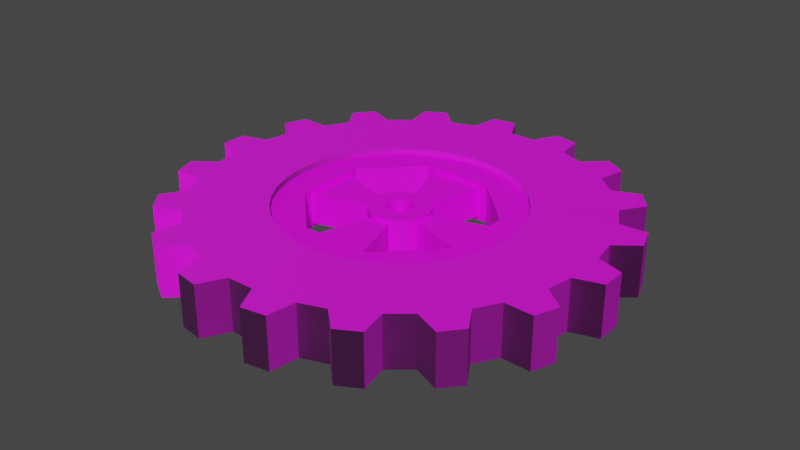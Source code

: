 # Source: newGear2.blend  (saved by Blender 2.80.75; exported with 4.5.12 LTS)
import bpy
from mathutils import Matrix  # noqa: F401  (used for matrix-valued properties, if any)

bpy.ops.wm.read_factory_settings(use_empty=True)
scene = bpy.context.scene
scene.name = 'Scene'

# ---- collections
col_collection = bpy.data.collections.new('Collection'); scene.collection.children.link(col_collection)

# ---- images (referenced by path relative to the original .blend; pixels are not part of the script)
import os
ASSET_DIR = os.environ.get("B2B_ASSET_DIR", "")  # directory of the original .blend (textures are referenced by path, not embedded)
HERE = os.path.dirname(os.path.abspath(__file__))  # packed textures are extracted next to this script under _unpacked/

def load_image(name, relpath, width, height, colorspace="sRGB"):
    """Load a texture the original file referenced (path relative to the .blend, or extracted next to this script)."""
    p = next((c for c in (os.path.join(HERE, relpath), os.path.join(ASSET_DIR, relpath)) if relpath and os.path.exists(c)), "")
    if p:
        img = bpy.data.images.load(p, check_existing=True)
        img.name = name
    else:  # same state as the original file: an image datablock whose file is absent (Cycles renders it pink)
        img = bpy.data.images.new(name, width, height)
        img.source = "FILE"
        img.filepath = "//" + (relpath or name)
    img.colorspace_settings.name = colorspace
    return img
img_outergear_2_png = load_image('OuterGear 2.png', 'OuterGear 2.png', 1024, 1024, 'sRGB')
img_normalmap = load_image('NormalMap', 'OuterGearNormalMap.png', 1024, 1024, 'sRGB')
img_innergear_png = load_image('InnerGear.png', 'InnerGear.png', 1024, 1024, 'sRGB')

# ---- materials (node trees are filled in below, after node groups)
mat_outergear = bpy.data.materials.new('outerGear')
mat_outergear.diffuse_color = (0.2529, 0.2529, 0.2529, 1.0)
mat_innergear = bpy.data.materials.new('InnerGear')

# ---- material node trees
mat_outergear.use_nodes = True; mat_outergear.node_tree.nodes.clear()
_N = mat_outergear.node_tree.nodes; _L = mat_outergear.node_tree.links
n0 = _N.new('ShaderNodeOutputMaterial'); n0.name = 'Material Output'; n0.location = (300, 300)
n1 = _N.new('ShaderNodeBsdfPrincipled'); n1.name = 'Principled BSDF'; n1.location = (10, 300)
n1.distribution = 'GGX'
n1.subsurface_method = 'BURLEY'
n1.inputs[2].default_value = 1.0
n1.inputs[3].default_value = 1.45
n1.inputs[27].default_value = (0.0, 0.0, 0.0, 1.0)
n1.inputs[28].default_value = 1.0
n2 = _N.new('ShaderNodeTexImage'); n2.name = 'Image Texture'; n2.location = (-280, 260)
n2.image = img_outergear_2_png
n3 = _N.new('ShaderNodeTexImage'); n3.name = 'Image Texture.001'; n3.location = (-626, 237)
n3.image = img_normalmap
n4 = _N.new('ShaderNodeNormalMap'); n4.name = 'Normal Map'; n4.location = (-180, -500)
n4.inputs[0].default_value = 1.2
n5 = _N.new('ShaderNodeTexImage'); n5.name = 'Image Texture.002'; n5.location = (-470, -580)
n5.image = img_normalmap
_L.new(n1.outputs[0], n0.inputs[0])
_L.new(n2.outputs[0], n1.inputs[0])
_L.new(n4.outputs[0], n1.inputs[5])
_L.new(n5.outputs[0], n4.inputs[1])
n0.is_active_output = True
mat_innergear.use_nodes = True; mat_innergear.node_tree.nodes.clear()
_N = mat_innergear.node_tree.nodes; _L = mat_innergear.node_tree.links
n0 = _N.new('ShaderNodeOutputMaterial'); n0.name = 'Material Output'; n0.location = (300, 300)
n1 = _N.new('ShaderNodeBsdfPrincipled'); n1.name = 'Principled BSDF'; n1.location = (10, 300)
n1.distribution = 'GGX'
n1.subsurface_method = 'BURLEY'
n1.inputs[3].default_value = 1.45
n1.inputs[27].default_value = (0.0, 0.0, 0.0, 1.0)
n1.inputs[28].default_value = 1.0
n2 = _N.new('ShaderNodeTexImage'); n2.name = 'Image Texture'; n2.location = (-280, 260)
n2.image = img_innergear_png
_L.new(n1.outputs[0], n0.inputs[0])
_L.new(n2.outputs[0], n1.inputs[0])
n0.is_active_output = True

# ---- world
world_world = bpy.data.worlds.new('World'); scene.world = world_world
world_world.use_nodes = True; world_world.node_tree.nodes.clear()
_N = world_world.node_tree.nodes; _L = world_world.node_tree.links
n0 = _N.new('ShaderNodeOutputWorld'); n0.name = 'World Output'; n0.location = (300, 300)
n1 = _N.new('ShaderNodeBackground'); n1.name = 'Background'; n1.location = (10, 300)
n1.inputs[0].default_value = (0.05088, 0.05088, 0.05088, 1.0)
_L.new(n1.outputs[0], n0.inputs[0])
n0.is_active_output = True
world_world.color = (0.05088, 0.05088, 0.05088)
world_world.use_sun_shadow = False
world_world.sun_shadow_jitter_overblur = 0.0

# ---- meshes
me_circle = bpy.data.meshes.new('Circle')
me_circle.from_pydata([(0.06178, 0.6774, 0.1459), (-0.0568, 0.6779, 0.1459), (-0.1736, 0.6577, 0.1459), (-0.2852, 0.6176, 0.1459), (-0.3881, 0.5587, 0.1459), (-0.4792, 0.4828, 0.1459), (-0.5558, 0.3922, 0.1459), (-0.6155, 0.2898, 0.1459), (-0.6564, 0.1785, 0.1459), (-0.6774, 0.06178, 0.1459), (-0.6779, -0.0568, 0.1459), (-0.6577, -0.1736, 0.1459), (-0.6176, -0.2852, 0.1459), (-0.5587, -0.3881, 0.1459), (-0.4828, -0.4792, 0.1459), (-0.3922, -0.5558, 0.1459), (-0.2898, -0.6155, 0.1459), (-0.1785, -0.6564, 0.1459), (-0.06178, -0.6774, 0.1459), (0.0568, -0.6779, 0.1459), (0.1736, -0.6577, 0.1459), (0.2852, -0.6176, 0.1459), (0.3881, -0.5587, 0.1459), (0.4792, -0.4828, 0.1459), (0.5558, -0.3922, 0.1459), (0.6155, -0.2898, 0.1459), (0.6564, -0.1785, 0.1459), (0.6774, -0.06178, 0.1459), (0.6779, 0.0568, 0.1459), (0.6577, 0.1736, 0.1459), (0.6176, 0.2852, 0.1459), (0.5587, 0.3881, 0.1459), (0.4828, 0.4792, 0.1459), (0.3922, 0.5558, 0.1459), (0.2898, 0.6155, 0.1459), (0.1785, 0.6564, 0.1459), (0.08059, 1.127, 0.1459), (-0.07232, 1.127, 0.1459), (-0.3097, 1.086, 0.1459), (-0.4535, 1.035, 0.1459), (-0.6626, 0.915, 0.1459), (-0.78, 0.8171, 0.1459), (-0.9355, 0.6332, 0.1459), (-1.012, 0.5011, 0.1459), (-1.096, 0.275, 0.1459), (-1.123, 0.1245, 0.1459), (-1.124, -0.1163, 0.1459), (-1.098, -0.267, 0.1459), (-1.016, -0.4936, 0.1459), (-0.9402, -0.6263, 0.1459), (-0.786, -0.8114, 0.1459), (-0.6693, -0.9101, 0.1459), (-0.4611, -1.031, 0.1459), (-0.3176, -1.084, 0.1459), (-0.08059, -1.127, 0.1459), (0.07231, -1.127, 0.1459), (0.3097, -1.086, 0.1459), (0.4535, -1.035, 0.1459), (0.6626, -0.915, 0.1459), (0.78, -0.8171, 0.1459), (0.9355, -0.6332, 0.1459), (1.012, -0.5011, 0.1459), (1.096, -0.275, 0.1459), (1.123, -0.1245, 0.1459), (1.124, 0.1163, 0.1459), (1.098, 0.267, 0.1459), (1.016, 0.4936, 0.1459), (0.9402, 0.6263, 0.1459), (0.786, 0.8114, 0.1459), (0.6693, 0.9101, 0.1459), (0.4611, 1.031, 0.1459), (0.3176, 1.084, 0.1459), (0.1571, 1.271, 0.1459), (-0.1477, 1.272, 0.1459), (-0.2871, 1.248, 0.1459), (-0.5739, 1.145, 0.1459), (-0.6966, 1.075, 0.1459), (-0.9309, 0.8795, 0.1459), (-1.022, 0.7715, 0.1459), (-1.176, 0.5081, 0.1459), (-1.224, 0.3754, 0.1459), (-1.278, 0.0754, 0.1459), (-1.279, -0.066, 0.1459), (-1.227, -0.3664, 0.1459), (-1.179, -0.4994, 0.1459), (-1.028, -0.764, 0.1459), (-0.9373, -0.8727, 0.1459), (-0.7045, -1.069, 0.1459), (-0.5823, -1.141, 0.1459), (-0.2962, -1.246, 0.1459), (-0.1571, -1.271, 0.1459), (0.1477, -1.272, 0.1459), (0.2871, -1.248, 0.1459), (0.5739, -1.145, 0.1459), (0.6966, -1.075, 0.1459), (0.9309, -0.8795, 0.1459), (1.022, -0.7715, 0.1459), (1.176, -0.5081, 0.1459), (1.224, -0.3754, 0.1459), (1.278, -0.0754, 0.1459), (1.279, 0.066, 0.1459), (1.227, 0.3664, 0.1459), (1.179, 0.4994, 0.1459), (1.028, 0.764, 0.1459), (0.9373, 0.8727, 0.1459), (0.7045, 1.069, 0.1459), (0.5823, 1.141, 0.1459), (0.2962, 1.246, 0.1459), (0.06178, 0.6774, -0.1459), (-0.0568, 0.6779, -0.1459), (-0.1736, 0.6577, -0.1459), (-0.2852, 0.6176, -0.1459), (-0.3881, 0.5587, -0.1459), (-0.4792, 0.4828, -0.1459), (-0.5558, 0.3922, -0.1459), (-0.6155, 0.2898, -0.1459), (-0.6564, 0.1785, -0.1459), (-0.6774, 0.06178, -0.1459), (-0.6779, -0.0568, -0.1459), (-0.6577, -0.1736, -0.1459), (-0.6176, -0.2852, -0.1459), (-0.5587, -0.3881, -0.1459), (-0.4828, -0.4792, -0.1459), (-0.3922, -0.5558, -0.1459), (-0.2898, -0.6155, -0.1459), (-0.1785, -0.6564, -0.1459), (-0.06178, -0.6774, -0.1459), (0.0568, -0.6779, -0.1459), (0.1736, -0.6577, -0.1459), (0.2852, -0.6176, -0.1459), (0.3881, -0.5587, -0.1459), (0.4792, -0.4828, -0.1459), (0.5558, -0.3922, -0.1459), (0.6155, -0.2898, -0.1459), (0.6564, -0.1785, -0.1459), (0.6774, -0.06178, -0.1459), (0.6779, 0.0568, -0.1459), (0.6577, 0.1736, -0.1459), (0.6176, 0.2852, -0.1459), (0.5587, 0.3881, -0.1459), (0.4828, 0.4792, -0.1459), (0.3922, 0.5558, -0.1459), (0.2898, 0.6155, -0.1459), (0.1785, 0.6564, -0.1459), (0.08059, 1.127, -0.1459), (-0.07232, 1.127, -0.1459), (-0.3097, 1.086, -0.1459), (-0.4535, 1.035, -0.1459), (-0.6626, 0.915, -0.1459), (-0.78, 0.8171, -0.1459), (-0.9355, 0.6332, -0.1459), (-1.012, 0.5011, -0.1459), (-1.096, 0.275, -0.1459), (-1.123, 0.1245, -0.1459), (-1.124, -0.1163, -0.1459), (-1.098, -0.267, -0.1459), (-1.016, -0.4936, -0.1459), (-0.9402, -0.6263, -0.1459), (-0.786, -0.8114, -0.1459), (-0.6693, -0.9101, -0.1459), (-0.4611, -1.031, -0.1459), (-0.3176, -1.084, -0.1459), (-0.08059, -1.127, -0.1459), (0.07231, -1.127, -0.1459), (0.3097, -1.086, -0.1459), (0.4535, -1.035, -0.1459), (0.6626, -0.915, -0.1459), (0.78, -0.8171, -0.1459), (0.9355, -0.6332, -0.1459), (1.012, -0.5011, -0.1459), (1.096, -0.275, -0.1459), (1.123, -0.1245, -0.1459), (1.124, 0.1163, -0.1459), (1.098, 0.267, -0.1459), (1.016, 0.4936, -0.1459), (0.9402, 0.6263, -0.1459), (0.786, 0.8114, -0.1459), (0.6693, 0.9101, -0.1459), (0.4611, 1.031, -0.1459), (0.3176, 1.084, -0.1459), (0.1571, 1.271, -0.1459), (-0.1477, 1.272, -0.1459), (-0.2871, 1.248, -0.1459), (-0.5739, 1.145, -0.1459), (-0.6966, 1.075, -0.1459), (-0.9309, 0.8795, -0.1459), (-1.022, 0.7715, -0.1459), (-1.176, 0.5081, -0.1459), (-1.224, 0.3754, -0.1459), (-1.278, 0.0754, -0.1459), (-1.279, -0.066, -0.1459), (-1.227, -0.3664, -0.1459), (-1.179, -0.4994, -0.1459), (-1.028, -0.764, -0.1459), (-0.9373, -0.8727, -0.1459), (-0.7045, -1.069, -0.1459), (-0.5823, -1.141, -0.1459), (-0.2962, -1.246, -0.1459), (-0.1571, -1.271, -0.1459), (0.1477, -1.272, -0.1459), (0.2871, -1.248, -0.1459), (0.5739, -1.145, -0.1459), (0.6966, -1.075, -0.1459), (0.9309, -0.8795, -0.1459), (1.022, -0.7715, -0.1459), (1.176, -0.5081, -0.1459), (1.224, -0.3754, -0.1459), (1.278, -0.0754, -0.1459), (1.279, 0.066, -0.1459), (1.227, 0.3664, -0.1459), (1.179, 0.4994, -0.1459), (1.028, 0.764, -0.1459), (0.9373, 0.8727, -0.1459), (0.7045, 1.069, -0.1459), (0.5823, 1.141, -0.1459), (0.2962, 1.246, -0.1459)], [], [(25, 24, 60, 61), (12, 11, 47, 48), (26, 25, 61, 62), (13, 12, 48, 49), (27, 26, 62, 63), (14, 13, 49, 50), (1, 0, 36, 37), (28, 27, 63, 64), (15, 14, 50, 51), (2, 1, 37, 38), (29, 28, 64, 65), (16, 15, 51, 52), (3, 2, 38, 39), (30, 29, 65, 66), (17, 16, 52, 53), (4, 3, 39, 40), (31, 30, 66, 67), (18, 17, 53, 54), (5, 4, 40, 41), (32, 31, 67, 68), (19, 18, 54, 55), (6, 5, 41, 42), (33, 32, 68, 69), (20, 19, 55, 56), (7, 6, 42, 43), (34, 33, 69, 70), (21, 20, 56, 57), (8, 7, 43, 44), (35, 34, 70, 71), (22, 21, 57, 58), (9, 8, 44, 45), (0, 35, 71, 36), (23, 22, 58, 59), (10, 9, 45, 46), (24, 23, 59, 60), (11, 10, 46, 47), (48, 47, 83, 84), (56, 55, 91, 92), (64, 63, 99, 100), (42, 41, 77, 78), (36, 71, 107, 72), (50, 49, 85, 86), (58, 57, 93, 94), (66, 65, 101, 102), (44, 43, 79, 80), (52, 51, 87, 88), (60, 59, 95, 96), (38, 37, 73, 74), (68, 67, 103, 104), (46, 45, 81, 82), (54, 53, 89, 90), (62, 61, 97, 98), (40, 39, 75, 76), (70, 69, 105, 106), (133, 169, 168, 132), (120, 156, 155, 119), (134, 170, 169, 133), (121, 157, 156, 120), (135, 171, 170, 134), (122, 158, 157, 121), (109, 145, 144, 108), (136, 172, 171, 135), (123, 159, 158, 122), (110, 146, 145, 109), (137, 173, 172, 136), (124, 160, 159, 123), (111, 147, 146, 110), (138, 174, 173, 137), (125, 161, 160, 124), (112, 148, 147, 111), (139, 175, 174, 138), (126, 162, 161, 125), (113, 149, 148, 112), (140, 176, 175, 139), (127, 163, 162, 126), (114, 150, 149, 113), (141, 177, 176, 140), (128, 164, 163, 127), (115, 151, 150, 114), (142, 178, 177, 141), (129, 165, 164, 128), (116, 152, 151, 115), (143, 179, 178, 142), (130, 166, 165, 129), (117, 153, 152, 116), (108, 144, 179, 143), (131, 167, 166, 130), (118, 154, 153, 117), (132, 168, 167, 131), (119, 155, 154, 118), (156, 192, 191, 155), (164, 200, 199, 163), (172, 208, 207, 171), (150, 186, 185, 149), (144, 180, 215, 179), (158, 194, 193, 157), (166, 202, 201, 165), (174, 210, 209, 173), (152, 188, 187, 151), (160, 196, 195, 159), (168, 204, 203, 167), (146, 182, 181, 145), (176, 212, 211, 175), (154, 190, 189, 153), (162, 198, 197, 161), (170, 206, 205, 169), (148, 184, 183, 147), (178, 214, 213, 177), (0, 1, 109, 108), (1, 2, 110, 109), (2, 3, 111, 110), (3, 4, 112, 111), (4, 5, 113, 112), (5, 6, 114, 113), (6, 7, 115, 114), (7, 8, 116, 115), (8, 9, 117, 116), (9, 10, 118, 117), (10, 11, 119, 118), (11, 12, 120, 119), (12, 13, 121, 120), (13, 14, 122, 121), (14, 15, 123, 122), (15, 16, 124, 123), (16, 17, 125, 124), (17, 18, 126, 125), (18, 19, 127, 126), (19, 20, 128, 127), (20, 21, 129, 128), (21, 22, 130, 129), (22, 23, 131, 130), (23, 24, 132, 131), (24, 25, 133, 132), (25, 26, 134, 133), (26, 27, 135, 134), (27, 28, 136, 135), (28, 29, 137, 136), (29, 30, 138, 137), (30, 31, 139, 138), (31, 32, 140, 139), (32, 33, 141, 140), (33, 34, 142, 141), (34, 35, 143, 142), (35, 0, 108, 143), (37, 36, 144, 145), (39, 38, 146, 147), (41, 40, 148, 149), (43, 42, 150, 151), (45, 44, 152, 153), (47, 46, 154, 155), (49, 48, 156, 157), (51, 50, 158, 159), (53, 52, 160, 161), (55, 54, 162, 163), (57, 56, 164, 165), (59, 58, 166, 167), (61, 60, 168, 169), (63, 62, 170, 171), (65, 64, 172, 173), (67, 66, 174, 175), (69, 68, 176, 177), (71, 70, 178, 179), (74, 73, 181, 182), (76, 75, 183, 184), (78, 77, 185, 186), (80, 79, 187, 188), (82, 81, 189, 190), (84, 83, 191, 192), (86, 85, 193, 194), (88, 87, 195, 196), (90, 89, 197, 198), (92, 91, 199, 200), (94, 93, 201, 202), (96, 95, 203, 204), (98, 97, 205, 206), (100, 99, 207, 208), (102, 101, 209, 210), (104, 103, 211, 212), (106, 105, 213, 214), (72, 107, 215, 180), (48, 84, 192, 156), (83, 47, 155, 191), (56, 92, 200, 164), (91, 55, 163, 199), (64, 100, 208, 172), (99, 63, 171, 207), (42, 78, 186, 150), (77, 41, 149, 185), (36, 72, 180, 144), (107, 71, 179, 215), (50, 86, 194, 158), (85, 49, 157, 193), (58, 94, 202, 166), (93, 57, 165, 201), (66, 102, 210, 174), (101, 65, 173, 209), (44, 80, 188, 152), (79, 43, 151, 187), (52, 88, 196, 160), (87, 51, 159, 195), (60, 96, 204, 168), (95, 59, 167, 203), (38, 74, 182, 146), (73, 37, 145, 181), (68, 104, 212, 176), (103, 67, 175, 211), (46, 82, 190, 154), (81, 45, 153, 189), (54, 90, 198, 162), (89, 53, 161, 197), (62, 98, 206, 170), (97, 61, 169, 205), (40, 76, 184, 148), (75, 39, 147, 183), (70, 106, 214, 178), (105, 69, 177, 213)])
_uv = me_circle.uv_layers.new(name='UVMap')
_uv.uv.foreach_set('vector', [0.7402, 0.3032, 0.7533, 0.2875, 0.8145, 0.335, 0.7976, 0.3552, 0.6675, 0.1036, 0.6471, 0.1036, 0.6366, 0.02692, 0.6781, 0.02692, 0.7245, 0.3163, 0.7402, 0.3032, 0.7976, 0.3552, 0.7658, 0.3818, 0.6877, 0.1072, 0.6675, 0.1036, 0.6781, 0.02692, 0.704, 0.03149, 0.7068, 0.3265, 0.7245, 0.3163, 0.7658, 0.3818, 0.743, 0.395, 0.7068, 0.1142, 0.6877, 0.1072, 0.704, 0.03149, 0.743, 0.04567, 0.5442, 0.2507, 0.5512, 0.2699, 0.4795, 0.2991, 0.4704, 0.2744, 0.6877, 0.3335, 0.7068, 0.3265, 0.743, 0.395, 0.704, 0.4092, 0.7245, 0.1244, 0.7068, 0.1142, 0.743, 0.04567, 0.7658, 0.05884, 0.5406, 0.2306, 0.5442, 0.2507, 0.4704, 0.2744, 0.4632, 0.2335, 0.6675, 0.337, 0.6877, 0.3335, 0.704, 0.4092, 0.6781, 0.4138, 0.7402, 0.1375, 0.7245, 0.1244, 0.7658, 0.05884, 0.7976, 0.0855, 0.5406, 0.2101, 0.5406, 0.2306, 0.4632, 0.2335, 0.4632, 0.2072, 0.6471, 0.337, 0.6675, 0.337, 0.6781, 0.4138, 0.6366, 0.4138, 0.7533, 0.1532, 0.7402, 0.1375, 0.7976, 0.0855, 0.8145, 0.1057, 0.5442, 0.19, 0.5406, 0.2101, 0.4632, 0.2072, 0.4704, 0.1663, 0.6239, 0.3328, 0.6471, 0.337, 0.6366, 0.4138, 0.6052, 0.408, 0.7635, 0.1708, 0.7533, 0.1532, 0.8145, 0.1057, 0.8352, 0.1416, 0.5512, 0.1708, 0.5442, 0.19, 0.4704, 0.1663, 0.4795, 0.1416, 0.6078, 0.3265, 0.6239, 0.3328, 0.6052, 0.408, 0.5717, 0.395, 0.7705, 0.19, 0.7635, 0.1708, 0.8352, 0.1416, 0.8442, 0.1663, 0.5614, 0.1532, 0.5512, 0.1708, 0.4795, 0.1416, 0.5002, 0.1057, 0.5901, 0.3163, 0.6078, 0.3265, 0.5717, 0.395, 0.5489, 0.3818, 0.774, 0.2101, 0.7705, 0.19, 0.8442, 0.1663, 0.8514, 0.2072, 0.5745, 0.1375, 0.5614, 0.1532, 0.5002, 0.1057, 0.5171, 0.0855, 0.5745, 0.3032, 0.5901, 0.3163, 0.5489, 0.3818, 0.5171, 0.3552, 0.774, 0.2306, 0.774, 0.2101, 0.8514, 0.2072, 0.8514, 0.2335, 0.5901, 0.1244, 0.5745, 0.1375, 0.5171, 0.0855, 0.5489, 0.05884, 0.5614, 0.2875, 0.5745, 0.3032, 0.5171, 0.3552, 0.5002, 0.335, 0.7705, 0.2507, 0.774, 0.2306, 0.8514, 0.2335, 0.8442, 0.2744, 0.6078, 0.1142, 0.5901, 0.1244, 0.5489, 0.05884, 0.5717, 0.04567, 0.5512, 0.2699, 0.5614, 0.2875, 0.5002, 0.335, 0.4795, 0.2991, 0.7635, 0.2699, 0.7705, 0.2507, 0.8442, 0.2744, 0.8352, 0.2991, 0.627, 0.1072, 0.6078, 0.1142, 0.5717, 0.04567, 0.6107, 0.03149, 0.7533, 0.2875, 0.7635, 0.2699, 0.8352, 0.2991, 0.8145, 0.335, 0.6471, 0.1036, 0.627, 0.1072, 0.6107, 0.03149, 0.6366, 0.02692, 0.6781, 0.02692, 0.6366, 0.02692, 0.6452, 0.0001449, 0.6695, 0.0001448, 0.8514, 0.2072, 0.8442, 0.1663, 0.8721, 0.1701, 0.8763, 0.1941, 0.704, 0.4092, 0.743, 0.395, 0.7441, 0.4231, 0.7212, 0.4314, 0.5002, 0.1057, 0.4795, 0.1416, 0.4606, 0.1208, 0.4727, 0.0997, 0.4795, 0.2991, 0.5002, 0.335, 0.4727, 0.341, 0.4606, 0.3199, 0.743, 0.04567, 0.704, 0.03149, 0.7212, 0.00926, 0.7441, 0.01759, 0.8442, 0.2744, 0.8514, 0.2335, 0.8763, 0.2466, 0.8721, 0.2706, 0.6366, 0.4138, 0.6781, 0.4138, 0.6695, 0.4405, 0.6452, 0.4405, 0.5489, 0.05884, 0.5171, 0.0855, 0.5065, 0.05949, 0.5251, 0.04384, 0.7976, 0.0855, 0.7658, 0.05884, 0.7896, 0.04384, 0.8082, 0.05949, 0.8145, 0.335, 0.8352, 0.2991, 0.8541, 0.3199, 0.8419, 0.341, 0.4632, 0.2335, 0.4704, 0.2744, 0.4426, 0.2706, 0.4384, 0.2466, 0.5717, 0.395, 0.6052, 0.408, 0.5935, 0.4314, 0.5706, 0.4231, 0.6107, 0.03149, 0.5717, 0.04567, 0.5706, 0.01759, 0.5935, 0.00926, 0.8352, 0.1416, 0.8145, 0.1057, 0.8419, 0.0997, 0.8541, 0.1208, 0.7658, 0.3818, 0.7976, 0.3552, 0.8082, 0.3812, 0.7896, 0.3969, 0.4704, 0.1663, 0.4632, 0.2072, 0.4384, 0.1941, 0.4426, 0.1701, 0.5171, 0.3552, 0.5489, 0.3818, 0.5251, 0.3969, 0.5065, 0.3812, 0.3254, 0.171, 0.3971, 0.1419, 0.4061, 0.1666, 0.3323, 0.1902, 0.1886, 0.3334, 0.1721, 0.4091, 0.1332, 0.3949, 0.1694, 0.3264, 0.3152, 0.1533, 0.3764, 0.1059, 0.3971, 0.1419, 0.3254, 0.171, 0.2087, 0.337, 0.1981, 0.4137, 0.1721, 0.4091, 0.1886, 0.3334, 0.3021, 0.1376, 0.3595, 0.08572, 0.3764, 0.1059, 0.3152, 0.1533, 0.2291, 0.3371, 0.2395, 0.4138, 0.1981, 0.4137, 0.2087, 0.337, 0.1233, 0.153, 0.06215, 0.1054, 0.07911, 0.08528, 0.1364, 0.1374, 0.2865, 0.1245, 0.3278, 0.05901, 0.3595, 0.08572, 0.3021, 0.1376, 0.2493, 0.3335, 0.2655, 0.4093, 0.2395, 0.4138, 0.2291, 0.3371, 0.113, 0.1707, 0.04136, 0.1413, 0.06215, 0.1054, 0.1233, 0.153, 0.2688, 0.1143, 0.305, 0.04581, 0.3278, 0.05901, 0.2865, 0.1245, 0.2685, 0.3266, 0.3045, 0.3951, 0.2655, 0.4093, 0.2493, 0.3335, 0.106, 0.1898, 0.03231, 0.166, 0.04136, 0.1413, 0.113, 0.1707, 0.2496, 0.1072, 0.2661, 0.03156, 0.305, 0.04581, 0.2688, 0.1143, 0.2862, 0.3164, 0.3273, 0.382, 0.3045, 0.3951, 0.2685, 0.3266, 0.1024, 0.2099, 0.02504, 0.2069, 0.03231, 0.166, 0.106, 0.1898, 0.2295, 0.1037, 0.2402, 0.02695, 0.2661, 0.03156, 0.2496, 0.1072, 0.3018, 0.3033, 0.3591, 0.3554, 0.3273, 0.382, 0.2862, 0.3164, 0.1024, 0.2304, 0.025, 0.2332, 0.02504, 0.2069, 0.1024, 0.2099, 0.2091, 0.1036, 0.1987, 0.02688, 0.2402, 0.02695, 0.2295, 0.1037, 0.315, 0.2877, 0.3761, 0.3353, 0.3591, 0.3554, 0.3018, 0.3033, 0.1059, 0.2505, 0.03214, 0.2741, 0.025, 0.2332, 0.1024, 0.2304, 0.189, 0.1071, 0.1727, 0.03141, 0.1987, 0.02688, 0.2091, 0.1036, 0.3252, 0.27, 0.3969, 0.2994, 0.3761, 0.3353, 0.315, 0.2877, 0.1129, 0.2697, 0.04111, 0.2988, 0.03214, 0.2741, 0.1059, 0.2505, 0.1698, 0.1141, 0.1337, 0.04554, 0.1727, 0.03141, 0.189, 0.1071, 0.3322, 0.2508, 0.4059, 0.2746, 0.3969, 0.2994, 0.3252, 0.27, 0.123, 0.2874, 0.06179, 0.3348, 0.04111, 0.2988, 0.1129, 0.2697, 0.1521, 0.1243, 0.1109, 0.05867, 0.1337, 0.04554, 0.1698, 0.1141, 0.3358, 0.2307, 0.4132, 0.2338, 0.4059, 0.2746, 0.3322, 0.2508, 0.1361, 0.303, 0.07868, 0.355, 0.06179, 0.3348, 0.123, 0.2874, 0.1364, 0.1374, 0.07911, 0.08528, 0.1109, 0.05867, 0.1521, 0.1243, 0.3358, 0.2103, 0.4132, 0.2075, 0.4132, 0.2338, 0.3358, 0.2307, 0.1518, 0.3162, 0.1104, 0.3817, 0.07868, 0.355, 0.1361, 0.303, 0.3323, 0.1902, 0.4061, 0.1666, 0.4132, 0.2075, 0.3358, 0.2103, 0.1694, 0.3264, 0.1332, 0.3949, 0.1104, 0.3817, 0.1518, 0.3162, 0.1721, 0.4091, 0.1549, 0.4313, 0.132, 0.423, 0.1332, 0.3949, 0.3969, 0.2994, 0.4157, 0.3202, 0.4035, 0.3413, 0.3761, 0.3353, 0.3278, 0.05901, 0.3516, 0.04405, 0.3702, 0.05973, 0.3595, 0.08572, 0.03214, 0.2741, 0.004294, 0.2702, 0.0001036, 0.2462, 0.025, 0.2332, 0.07911, 0.08528, 0.0685, 0.05925, 0.08718, 0.04363, 0.1109, 0.05867, 0.2395, 0.4138, 0.2309, 0.4406, 0.2066, 0.4405, 0.1981, 0.4137, 0.4132, 0.2338, 0.438, 0.2469, 0.4338, 0.2709, 0.4059, 0.2746, 0.2661, 0.03156, 0.2833, 0.009362, 0.3062, 0.01773, 0.305, 0.04581, 0.06179, 0.3348, 0.03431, 0.3407, 0.02217, 0.3196, 0.04111, 0.2988, 0.3045, 0.3951, 0.3055, 0.4232, 0.2826, 0.4315, 0.2655, 0.4093, 0.4061, 0.1666, 0.4339, 0.1705, 0.4381, 0.1944, 0.4132, 0.2075, 0.04136, 0.1413, 0.02249, 0.1205, 0.03469, 0.09941, 0.06215, 0.1054, 0.1987, 0.02688, 0.2073, 0.0001258, 0.2316, 0.0001643, 0.2402, 0.02695, 0.1104, 0.3817, 0.08662, 0.3966, 0.06799, 0.381, 0.07868, 0.355, 0.3591, 0.3554, 0.3697, 0.3814, 0.351, 0.3971, 0.3273, 0.382, 0.3764, 0.1059, 0.4039, 0.09999, 0.4161, 0.1211, 0.3971, 0.1419, 0.02504, 0.2069, 0.0001867, 0.1937, 0.004453, 0.1698, 0.03231, 0.166, 0.1337, 0.04554, 0.1327, 0.01745, 0.1556, 0.009159, 0.1727, 0.03141, 0.9999, 0.02056, 0.9999, 0.04098, 0.959, 0.04098, 0.959, 0.02056, 0.9999, 0.04098, 0.9999, 0.0614, 0.959, 0.0614, 0.959, 0.04098, 0.9999, 0.0614, 0.9999, 0.08182, 0.959, 0.08182, 0.959, 0.0614, 0.9999, 0.08182, 0.9999, 0.1022, 0.959, 0.1022, 0.959, 0.08182, 0.9999, 0.1022, 0.9999, 0.1227, 0.959, 0.1227, 0.959, 0.1022, 0.9999, 0.1227, 0.9999, 0.1431, 0.959, 0.1431, 0.959, 0.1227, 0.9999, 0.1431, 0.9999, 0.1635, 0.959, 0.1635, 0.959, 0.1431, 0.9999, 0.1635, 0.9999, 0.1839, 0.959, 0.1839, 0.959, 0.1635, 0.9999, 0.1839, 0.9999, 0.2043, 0.959, 0.2043, 0.959, 0.1839, 0.9999, 0.2043, 0.9999, 0.2248, 0.959, 0.2248, 0.959, 0.2043, 0.9999, 0.2248, 0.9999, 0.2452, 0.959, 0.2452, 0.959, 0.2248, 0.9999, 0.2452, 0.9999, 0.2656, 0.959, 0.2656, 0.959, 0.2452, 0.9999, 0.2656, 0.9999, 0.286, 0.959, 0.286, 0.959, 0.2656, 0.9999, 0.286, 0.9999, 0.3064, 0.959, 0.3064, 0.959, 0.286, 0.9999, 0.3064, 0.9999, 0.3269, 0.959, 0.3269, 0.959, 0.3064, 0.9999, 0.3269, 0.9999, 0.3473, 0.959, 0.3473, 0.959, 0.3269, 0.9999, 0.3473, 0.9999, 0.3677, 0.959, 0.3677, 0.959, 0.3473, 0.9999, 0.3677, 0.9999, 0.3881, 0.959, 0.3881, 0.959, 0.3677, 0.9999, 0.3881, 0.9999, 0.4085, 0.959, 0.4085, 0.959, 0.3881, 0.9999, 0.4085, 0.9999, 0.429, 0.959, 0.429, 0.959, 0.4085, 0.9999, 0.429, 0.9999, 0.4494, 0.959, 0.4494, 0.959, 0.429, 0.9999, 0.4494, 0.9999, 0.4698, 0.959, 0.4698, 0.959, 0.4494, 0.9999, 0.4698, 0.9999, 0.4902, 0.959, 0.4902, 0.959, 0.4698, 0.9999, 0.4902, 0.9999, 0.5106, 0.959, 0.5106, 0.959, 0.4902, 0.9999, 0.5106, 0.9999, 0.5311, 0.959, 0.5311, 0.959, 0.5106, 0.9999, 0.5311, 0.9999, 0.5515, 0.959, 0.5515, 0.959, 0.5311, 0.9999, 0.5515, 0.9999, 0.5719, 0.959, 0.5719, 0.959, 0.5515, 0.9999, 0.5719, 0.9999, 0.5923, 0.959, 0.5923, 0.959, 0.5719, 0.9999, 0.5923, 0.9999, 0.6127, 0.959, 0.6127, 0.959, 0.5923, 0.9999, 0.6127, 0.9999, 0.6332, 0.959, 0.6332, 0.959, 0.6127, 0.9999, 0.6332, 0.9999, 0.6536, 0.959, 0.6536, 0.959, 0.6332, 0.9999, 0.6536, 0.9999, 0.674, 0.959, 0.674, 0.959, 0.6536, 0.9999, 0.674, 0.9999, 0.6944, 0.959, 0.6944, 0.959, 0.674, 0.9999, 0.6944, 0.9999, 0.7148, 0.959, 0.7148, 0.959, 0.6944, 0.9999, 0.7148, 0.9999, 0.7352, 0.959, 0.7352, 0.959, 0.7148, 0.9999, 0.0001448, 0.9999, 0.02056, 0.959, 0.02056, 0.959, 0.0001449, 0.9587, 0.8553, 0.9587, 0.8816, 0.9178, 0.8816, 0.9178, 0.8553, 0.9587, 0.7484, 0.9587, 0.7747, 0.9178, 0.7747, 0.9178, 0.7484, 0.9587, 0.6415, 0.9587, 0.6678, 0.9178, 0.6678, 0.9178, 0.6415, 0.9587, 0.5346, 0.9587, 0.561, 0.9178, 0.561, 0.9178, 0.5346, 0.9587, 0.4277, 0.9587, 0.4541, 0.9178, 0.4541, 0.9178, 0.4277, 0.9587, 0.3208, 0.9587, 0.3472, 0.9178, 0.3472, 0.9178, 0.3208, 0.9587, 0.2139, 0.9587, 0.2403, 0.9178, 0.2403, 0.9178, 0.2139, 0.9587, 0.107, 0.9587, 0.1334, 0.9178, 0.1334, 0.9178, 0.107, 0.9587, 0.0001448, 0.9587, 0.02648, 0.9178, 0.02648, 0.9178, 0.0001449, 0.8766, 0.107, 0.8766, 0.08071, 0.9175, 0.08071, 0.9175, 0.107, 0.8766, 0.2139, 0.8766, 0.1876, 0.9175, 0.1876, 0.9175, 0.2139, 0.8766, 0.3208, 0.8766, 0.2945, 0.9175, 0.2945, 0.9175, 0.3208, 0.8766, 0.4277, 0.8766, 0.4014, 0.9175, 0.4014, 0.9175, 0.4277, 0.8766, 0.5346, 0.8766, 0.5083, 0.9175, 0.5083, 0.9175, 0.5346, 0.8766, 0.6415, 0.8766, 0.6152, 0.9175, 0.6152, 0.9175, 0.6415, 0.8766, 0.7484, 0.8766, 0.7221, 0.9175, 0.7221, 0.9175, 0.7484, 0.8766, 0.8553, 0.8766, 0.829, 0.9175, 0.829, 0.9175, 0.8553, 0.8766, 0.9622, 0.8766, 0.9359, 0.9175, 0.9359, 0.9175, 0.9622, 0.9587, 0.8029, 0.9587, 0.8272, 0.9178, 0.8272, 0.9178, 0.8029, 0.9587, 0.696, 0.9587, 0.7203, 0.9178, 0.7203, 0.9178, 0.696, 0.9587, 0.5891, 0.9587, 0.6134, 0.9178, 0.6134, 0.9178, 0.5891, 0.9587, 0.4822, 0.9587, 0.5065, 0.9178, 0.5065, 0.9178, 0.4822, 0.9587, 0.3753, 0.9587, 0.3996, 0.9178, 0.3996, 0.9178, 0.3753, 0.9587, 0.2684, 0.9587, 0.2927, 0.9178, 0.2927, 0.9178, 0.2684, 0.9587, 0.1615, 0.9587, 0.1858, 0.9178, 0.1858, 0.9178, 0.1615, 0.9587, 0.05458, 0.9587, 0.07893, 0.9178, 0.07893, 0.9178, 0.05458, 0.8766, 0.0526, 0.8766, 0.02825, 0.9175, 0.02825, 0.9175, 0.0526, 0.8766, 0.1595, 0.8766, 0.1351, 0.9175, 0.1351, 0.9175, 0.1595, 0.8766, 0.2664, 0.8766, 0.242, 0.9175, 0.242, 0.9175, 0.2664, 0.8766, 0.3733, 0.8766, 0.3489, 0.9175, 0.3489, 0.9175, 0.3733, 0.8766, 0.4802, 0.8766, 0.4558, 0.9175, 0.4558, 0.9175, 0.4802, 0.8766, 0.5871, 0.8766, 0.5627, 0.9175, 0.5627, 0.9175, 0.5871, 0.8766, 0.694, 0.8766, 0.6696, 0.9175, 0.6696, 0.9175, 0.694, 0.8766, 0.8009, 0.8766, 0.7765, 0.9175, 0.7765, 0.9175, 0.8009, 0.8766, 0.9078, 0.8766, 0.8834, 0.9175, 0.8834, 0.9175, 0.9078, 0.9587, 0.9097, 0.9587, 0.9341, 0.9178, 0.9341, 0.9178, 0.9097, 0.9587, 0.2403, 0.9587, 0.2684, 0.9178, 0.2684, 0.9178, 0.2403, 0.9587, 0.2927, 0.9587, 0.3208, 0.9178, 0.3208, 0.9178, 0.2927, 0.8766, 0.1876, 0.8766, 0.1595, 0.9175, 0.1595, 0.9175, 0.1876, 0.8766, 0.1351, 0.8766, 0.107, 0.9175, 0.107, 0.9175, 0.1351, 0.8766, 0.6152, 0.8766, 0.5871, 0.9175, 0.5871, 0.9175, 0.6152, 0.8766, 0.5627, 0.8766, 0.5346, 0.9175, 0.5346, 0.9175, 0.5627, 0.9587, 0.561, 0.9587, 0.5891, 0.9178, 0.5891, 0.9178, 0.561, 0.9587, 0.6134, 0.9587, 0.6415, 0.9178, 0.6415, 0.9178, 0.6134, 0.9587, 0.8816, 0.9587, 0.9097, 0.9178, 0.9097, 0.9178, 0.8816, 0.9587, 0.9341, 0.9587, 0.9622, 0.9178, 0.9622, 0.9178, 0.9341, 0.9587, 0.1334, 0.9587, 0.1615, 0.9178, 0.1615, 0.9178, 0.1334, 0.9587, 0.1858, 0.9587, 0.2139, 0.9178, 0.2139, 0.9178, 0.1858, 0.8766, 0.2945, 0.8766, 0.2664, 0.9175, 0.2664, 0.9175, 0.2945, 0.8766, 0.242, 0.8766, 0.2139, 0.9175, 0.2139, 0.9175, 0.242, 0.8766, 0.7221, 0.8766, 0.694, 0.9175, 0.694, 0.9175, 0.7221, 0.8766, 0.6696, 0.8766, 0.6415, 0.9175, 0.6415, 0.9175, 0.6696, 0.9587, 0.4541, 0.9587, 0.4822, 0.9178, 0.4822, 0.9178, 0.4541, 0.9587, 0.5065, 0.9587, 0.5346, 0.9178, 0.5346, 0.9178, 0.5065, 0.9587, 0.02648, 0.9587, 0.05458, 0.9178, 0.05458, 0.9178, 0.02648, 0.9587, 0.07893, 0.9587, 0.107, 0.9178, 0.107, 0.9178, 0.07893, 0.8766, 0.4014, 0.8766, 0.3733, 0.9175, 0.3733, 0.9175, 0.4014, 0.8766, 0.3489, 0.8766, 0.3208, 0.9175, 0.3208, 0.9175, 0.3489, 0.9587, 0.7747, 0.9587, 0.8029, 0.9178, 0.8029, 0.9178, 0.7747, 0.9587, 0.8272, 0.9587, 0.8553, 0.9178, 0.8553, 0.9178, 0.8272, 0.8766, 0.829, 0.8766, 0.8009, 0.9175, 0.8009, 0.9175, 0.829, 0.8766, 0.7765, 0.8766, 0.7484, 0.9175, 0.7484, 0.9175, 0.7765, 0.9587, 0.3472, 0.9587, 0.3753, 0.9178, 0.3753, 0.9178, 0.3472, 0.9587, 0.3996, 0.9587, 0.4277, 0.9178, 0.4277, 0.9178, 0.3996, 0.8766, 0.08071, 0.8766, 0.0526, 0.9175, 0.0526, 0.9175, 0.08071, 0.8766, 0.02825, 0.8766, 0.0001448, 0.9175, 0.0001448, 0.9175, 0.02825, 0.8766, 0.5083, 0.8766, 0.4802, 0.9175, 0.4802, 0.9175, 0.5083, 0.8766, 0.4558, 0.8766, 0.4277, 0.9175, 0.4277, 0.9175, 0.4558, 0.9587, 0.6678, 0.9587, 0.696, 0.9178, 0.696, 0.9178, 0.6678, 0.9587, 0.7203, 0.9587, 0.7484, 0.9178, 0.7484, 0.9178, 0.7203, 0.8766, 0.9359, 0.8766, 0.9078, 0.9175, 0.9078, 0.9175, 0.9359, 0.8766, 0.8834, 0.8766, 0.8553, 0.9175, 0.8553, 0.9175, 0.8834])
me_circle.materials.append(mat_outergear)
me_circle.use_remesh_preserve_volume = False
me_circle.use_remesh_preserve_attributes = False
me_circle.use_mirror_vertex_groups = False
me_circle.update()
me_circle_002 = bpy.data.meshes.new('Circle.002')
me_circle_002.from_pydata([(0.07888, 0.4932, -0.08733), (2.897e-07, 0.4932, -0.08733), (-0.07888, 0.4932, -0.08733), (-0.159, 0.4932, -0.08733), (0.159, 0.4932, -0.08733), (-0.0586, 0.161, -0.08733), (-0.02975, 0.1687, -0.08733), (7.242e-08, 0.1713, -0.08733), (0.02975, 0.1687, -0.08733), (0.0586, 0.161, -0.08733), (-0.161, 0.0586, -0.08733), (-0.1687, 0.02975, -0.08733), (-0.1713, 7.242e-08, -0.08733), (-0.1687, -0.02975, -0.08733), (-0.161, -0.0586, -0.08733), (-0.4932, 0.159, -0.08733), (-0.4932, -0.159, -0.08733), (-0.4932, -0.07888, -0.08733), (0.161, -0.0586, -0.08733), (0.1687, -0.02975, -0.08733), (0.1713, -6.654e-08, -0.08733), (0.1687, 0.02975, -0.08733), (0.161, 0.0586, -0.08733), (-0.4932, 2.535e-07, -0.08733), (-0.4932, 0.07888, -0.08733), (-0.07888, -0.4932, -0.08733), (-2.173e-07, -0.4932, -0.08733), (0.4932, -0.159, -0.08733), (0.07888, -0.4932, -0.08733), (0.159, -0.4932, -0.08733), (-0.159, -0.4932, -0.08733), (0.0586, -0.161, -0.08733), (0.02975, -0.1687, -0.08733), (-7.242e-08, -0.1713, -0.08733), (-0.02975, -0.1687, -0.08733), (-0.0586, -0.161, -0.08733), (0.4932, 0.159, -0.08733), (0.4932, 0.07888, -0.08733), (0.4932, -1.811e-07, -0.08733), (0.4932, -0.07888, -0.08733), (0.07888, 0.4932, 0.08733), (2.897e-07, 0.4932, 0.08733), (0.159, 0.4932, 0.08733), (-0.0586, 0.161, 0.08733), (-0.02975, 0.1687, 0.08733), (7.242e-08, 0.1713, 0.08733), (0.02975, 0.1687, 0.08733), (0.0586, 0.161, 0.08733), (-0.161, 0.0586, 0.08733), (-0.1687, 0.02975, 0.08733), (-0.1713, 7.242e-08, 0.08733), (-0.1687, -0.02975, 0.08733), (-0.161, -0.0586, 0.08733), (-0.4932, 0.159, 0.08733), (-0.4932, -0.159, 0.08733), (0.161, -0.0586, 0.08733), (0.1687, -0.02975, 0.08733), (0.1713, -6.654e-08, 0.08733), (0.1687, 0.02975, 0.08733), (0.161, 0.0586, 0.08733), (-0.4932, 2.535e-07, 0.08733), (-0.4932, 0.07888, 0.08733), (-0.07888, -0.4932, 0.08733), (0.159, -0.4932, 0.08733), (-0.159, -0.4932, 0.08733), (0.0586, -0.161, 0.08733), (0.02975, -0.1687, 0.08733), (-7.242e-08, -0.1713, 0.08733), (-0.02975, -0.1687, 0.08733), (-0.0586, -0.161, 0.08733), (0.4932, -1.811e-07, 0.08733), (-0.07888, 0.4932, 0.08733), (-0.159, 0.4932, 0.08733), (-0.4932, -0.07888, 0.08733), (0.07888, -0.4932, 0.08733), (0.4932, -0.159, 0.08733), (-2.173e-07, -0.4932, 0.08733), (0.4932, 0.159, 0.08733), (0.4932, 0.07888, 0.08733), (0.4932, -0.07888, 0.08733), (0.6881, 0.285, -0.1127), (0.6881, -0.285, -0.1127), (0.4932, 0.2043, -0.1127), (0.4932, -0.2043, -0.1127), (-0.285, 0.6881, -0.1127), (-0.2043, 0.4932, -0.1127), (7.242e-08, 0.1713, -0.1127), (0.02975, 0.1687, -0.1127), (-0.08566, 0.1484, -0.1127), (-0.1101, 0.1312, -0.1127), (0.1101, 0.1312, -0.1127), (0.08566, 0.1484, -0.1127), (0.04881, 0.05817, -0.1127), (2.897e-07, 0.4932, -0.1127), (0.07888, 0.4932, -0.1127), (0.01319, 0.07479, -0.1127), (-0.0586, 0.161, -0.1127), (-0.01319, 0.07479, -0.1127), (3.621e-08, 0.07594, -0.1127), (-0.03797, 0.06576, -0.1127), (-0.02597, 0.07136, -0.1126), (0.02597, 0.07136, -0.1127), (0.03797, 0.06576, -0.1127), (-0.07888, 0.4932, -0.1127), (-0.1101, -0.1312, -0.1127), (-0.08566, -0.1484, -0.1127), (0.06576, -0.03797, -0.1127), (0.05817, -0.04881, -0.1127), (0.07136, -0.02597, -0.1127), (0.07479, -0.01319, -0.1127), (0.07594, -3.641e-08, -0.1127), (0.07479, 0.01319, -0.1127), (0.07136, 0.02597, -0.1127), (0.06576, 0.03797, -0.1127), (0.05817, 0.04881, -0.1127), (0.03797, -0.06576, -0.1127), (0.02597, -0.07136, -0.1127), (0.01319, -0.07479, -0.1127), (-3.621e-08, -0.07594, -0.1127), (-0.01319, -0.07479, -0.1127), (0.0586, 0.161, -0.1127), (-0.02975, 0.1687, -0.1127), (-0.159, 0.4932, -0.1127), (-0.4932, -0.2043, -0.1127), (-0.4932, -0.159, -0.1127), (-0.4932, 0.159, -0.1127), (-0.4932, 0.2043, -0.1127), (-0.161, -0.0586, -0.1127), (-0.1687, -0.02975, -0.1127), (-0.1713, 7.131e-08, -0.1127), (-0.1484, 0.08566, -0.1127), (-0.161, 0.0586, -0.1127), (-0.07136, 0.02597, -0.1127), (-0.07594, 3.51e-08, -0.1127), (-0.06576, 0.03797, -0.1127), (-0.4932, 0.07888, -0.1127), (-0.06576, -0.03797, -0.1127), (-0.1484, -0.08566, -0.1127), (-0.07479, -0.01319, -0.1127), (-0.4932, -0.07888, -0.1126), (-0.4932, 2.524e-07, -0.1127), (-0.1312, -0.1101, -0.1127), (-0.05817, -0.04881, -0.1127), (-0.03797, -0.06576, -0.1127), (-0.04881, -0.05817, -0.1127), (0.1484, -0.08566, -0.1127), (0.1312, -0.1101, -0.1127), (0.161, -0.0586, -0.1127), (0.1687, -0.02975, -0.1127), (0.1713, -6.765e-08, -0.1127), (0.1687, 0.02975, -0.1127), (0.161, 0.0586, -0.1127), (0.1484, 0.08566, -0.1127), (0.1312, 0.1101, -0.1126), (-0.2043, -0.4932, -0.1127), (-0.285, -0.6881, -0.1127), (0.285, -0.6881, -0.1127), (0.2043, -0.4932, -0.1127), (0.285, 0.6881, -0.1127), (-0.04881, 0.05817, -0.1127), (0.2043, 0.4932, -0.1127), (-0.02597, -0.07136, -0.1127), (0.159, 0.4932, -0.1127), (0.04881, -0.05817, -0.1126), (-0.07479, 0.01319, -0.1127), (-0.07136, -0.02597, -0.1126), (0.159, -0.4932, -0.1127), (0.07888, -0.4932, -0.1126), (0.4932, -0.159, -0.1127), (0.1101, -0.1312, -0.1127), (0.0586, -0.161, -0.1127), (-0.1687, 0.02975, -0.1127), (-0.6881, 0.285, -0.1127), (-0.6881, -0.285, -0.1127), (-0.05817, 0.04881, -0.1127), (-2.173e-07, -0.4932, -0.1127), (-0.1312, 0.1101, -0.1127), (-0.07888, -0.4932, -0.1127), (0.02975, -0.1687, -0.1127), (0.08566, -0.1484, -0.1127), (-0.159, -0.4932, -0.1127), (0.4932, 0.159, -0.1127), (0.4932, 0.07888, -0.1126), (0.4932, -1.822e-07, -0.1127), (0.4932, -0.07888, -0.1127), (-7.242e-08, -0.1713, -0.1127), (-0.02975, -0.1687, -0.1127), (-0.0586, -0.161, -0.1127), (7.242e-08, 0.1713, 0.1127), (0.02975, 0.1687, 0.1127), (-0.08566, 0.1484, 0.1127), (-0.1101, 0.1312, 0.1127), (0.1101, 0.1312, 0.1127), (0.08566, 0.1484, 0.1127), (0.04881, 0.05817, 0.1127), (0.01319, 0.07479, 0.1127), (-0.0586, 0.161, 0.1127), (-0.01319, 0.07479, 0.1127), (3.621e-08, 0.07594, 0.1127), (-0.03797, 0.06577, 0.1127), (-0.02597, 0.07136, 0.1126), (0.02597, 0.07136, 0.1127), (0.03797, 0.06576, 0.1127), (-0.1101, -0.1312, 0.1127), (-0.08566, -0.1484, 0.1127), (0.06576, -0.03797, 0.1127), (0.05817, -0.04881, 0.1127), (0.07136, -0.02597, 0.1127), (0.07479, -0.01319, 0.1127), (0.07594, -3.42e-08, 0.1127), (0.07479, 0.01319, 0.1127), (0.07136, 0.02597, 0.1127), (0.06576, 0.03797, 0.1127), (0.05817, 0.04881, 0.1127), (0.03797, -0.06576, 0.1127), (0.02597, -0.07136, 0.1127), (0.01319, -0.07479, 0.1127), (-3.621e-08, -0.07594, 0.1127), (-0.01319, -0.07479, 0.1127), (0.0586, 0.161, 0.1127), (-0.02975, 0.1687, 0.1127), (-0.161, -0.0586, 0.1127), (-0.1687, -0.02975, 0.1127), (-0.1713, 7.353e-08, 0.1127), (-0.1484, 0.08566, 0.1127), (-0.161, 0.0586, 0.1127), (-0.07136, 0.02597, 0.1127), (-0.07594, 3.732e-08, 0.1127), (-0.06576, 0.03797, 0.1127), (-0.06576, -0.03797, 0.1127), (-0.1484, -0.08566, 0.1127), (-0.07479, -0.01319, 0.1127), (-0.1312, -0.1101, 0.1127), (-0.05817, -0.04881, 0.1127), (-0.03797, -0.06576, 0.1127), (-0.04881, -0.05817, 0.1127), (0.1484, -0.08566, 0.1127), (0.1312, -0.1101, 0.1127), (0.161, -0.0586, 0.1127), (0.1687, -0.02975, 0.1127), (0.1713, -6.544e-08, 0.1127), (0.1687, 0.02975, 0.1127), (0.161, 0.0586, 0.1127), (0.1484, 0.08566, 0.1127), (0.1312, 0.1101, 0.1126), (-0.04881, 0.05817, 0.1127), (-0.02597, -0.07136, 0.1127), (0.04881, -0.05817, 0.1126), (-0.07479, 0.01319, 0.1127), (-0.07136, -0.02597, 0.1126), (0.1101, -0.1312, 0.1127), (0.0586, -0.161, 0.1127), (-0.1687, 0.02975, 0.1127), (-0.05817, 0.04881, 0.1127), (-0.1312, 0.1101, 0.1127), (0.02975, -0.1687, 0.1127), (0.08566, -0.1484, 0.1127), (-7.242e-08, -0.1713, 0.1127), (-0.02975, -0.1687, 0.1127), (-0.0586, -0.161, 0.1127), (0.6881, 0.285, 0.1127), (0.6881, -0.285, 0.1127), (0.4932, 0.2043, 0.1127), (0.4932, -0.2043, 0.1127), (-0.285, 0.6881, 0.1127), (-0.2043, 0.4932, 0.1127), (2.897e-07, 0.4932, 0.1127), (0.07888, 0.4932, 0.1127), (-0.07888, 0.4932, 0.1127), (-0.159, 0.4932, 0.1127), (-0.4932, -0.2043, 0.1127), (-0.4932, -0.159, 0.1127), (-0.4932, 0.159, 0.1127), (-0.4932, 0.2043, 0.1127), (-0.4932, 0.07888, 0.1127), (-0.4932, -0.07888, 0.1126), (-0.4932, 2.546e-07, 0.1127), (-0.2043, -0.4932, 0.1127), (-0.285, -0.6881, 0.1127), (0.285, -0.6881, 0.1127), (0.2043, -0.4932, 0.1127), (0.285, 0.6881, 0.1127), (0.2043, 0.4932, 0.1127), (0.159, 0.4932, 0.1127), (0.159, -0.4932, 0.1127), (0.07888, -0.4932, 0.1126), (0.4932, -0.159, 0.1127), (-0.6881, 0.285, 0.1127), (-0.6881, -0.285, 0.1127), (-2.173e-07, -0.4932, 0.1127), (-0.07888, -0.4932, 0.1127), (-0.159, -0.4932, 0.1127), (0.4932, 0.159, 0.1127), (0.4932, 0.07888, 0.1126), (0.4932, -1.799e-07, 0.1127), (0.4932, -0.07888, 0.1127)], [], [(13, 12, 129, 128), (33, 34, 186, 185), (14, 13, 128, 127), (105, 187, 35, 69, 259, 204), (84, 264, 281, 158), (83, 263, 286, 75, 27, 168), (48, 49, 252, 225), (224, 254, 176, 130), (236, 145, 147, 18, 55, 238), (6, 7, 86, 121), (12, 13, 17, 23), (273, 272, 53, 15, 125, 126), (244, 153, 90, 192), (9, 8, 0, 4), (72, 269, 265, 85, 122, 3), (24, 11, 12, 23), (39, 38, 183, 184), (54, 271, 270, 123, 124, 16), (13, 14, 16, 17), (6, 5, 3, 2), (58, 59, 242, 241), (10, 11, 24, 15), (0, 8, 7, 1), (5, 6, 121, 96), (57, 58, 241, 240), (7, 6, 2, 1), (155, 278, 288, 173), (37, 36, 181, 182), (22, 151, 152, 243, 242, 59), (35, 34, 25, 30), (56, 57, 240, 239), (32, 31, 29, 28), (25, 34, 33, 26), (33, 32, 28, 26), (130, 131, 10, 48, 225, 224), (55, 56, 239, 238), (21, 22, 36, 37), (20, 21, 37, 38), (39, 19, 20, 38), (18, 19, 39, 27), (46, 45, 188, 189), (31, 170, 179, 256, 251, 65), (172, 287, 264, 84), (256, 179, 169, 250), (78, 70, 294, 293), (79, 75, 286, 295), (17, 16, 124, 139), (116, 215, 214, 115), (199, 245, 159, 99), (66, 65, 251, 255), (30, 25, 177, 180), (81, 80, 260, 261), (95, 195, 198, 98), (67, 66, 255, 257), (176, 254, 191, 89), (47, 219, 193, 91, 120, 9), (69, 68, 258, 259), (245, 253, 174, 159), (8, 9, 120, 87), (50, 60, 73, 51), (192, 90, 91, 193), (146, 145, 236, 237), (47, 42, 40, 46), (61, 60, 50, 49), (123, 270, 277, 154), (51, 73, 54, 52), (44, 71, 72, 43), (48, 53, 61, 49), (40, 41, 45, 46), (49, 50, 223, 252), (70, 79, 295, 294), (45, 41, 71, 44), (77, 78, 293, 292), (25, 26, 175, 177), (69, 64, 62, 68), (66, 74, 63, 65), (62, 76, 67, 68), (67, 76, 74, 66), (101, 201, 195, 95), (54, 73, 275, 271), (14, 127, 137, 230, 221, 52), (58, 78, 77, 59), (57, 70, 78, 58), (79, 70, 57, 56), (55, 75, 79, 56), (98, 198, 197, 97), (62, 64, 291, 290), (26, 28, 167, 175), (230, 137, 141, 232), (76, 62, 290, 289), (1, 2, 103, 93), (85, 265, 273, 126), (74, 76, 289, 285), (24, 23, 140, 135), (60, 61, 274, 276), (231, 249, 165, 138), (3, 5, 43, 72), (243, 152, 153, 244), (16, 14, 52, 54), (169, 146, 237, 250), (9, 4, 42, 47), (260, 80, 158, 281), (35, 30, 64, 69), (18, 27, 75, 55), (29, 31, 65, 63), (36, 22, 59, 77), (141, 104, 203, 232), (92, 194, 202, 102), (10, 15, 53, 48), (157, 280, 263, 83), (5, 96, 88, 190, 196, 43), (50, 51, 222, 223), (204, 203, 104, 105), (102, 202, 201, 101), (68, 67, 257, 258), (51, 52, 221, 222), (63, 74, 285, 284), (106, 108, 147, 145), (92, 102, 91, 90), (108, 109, 148, 147), (97, 100, 96, 121), (109, 110, 149, 148), (99, 159, 89, 88), (110, 111, 150, 149), (136, 142, 141, 137), (101, 95, 87, 120), (111, 112, 151, 150), (138, 165, 127, 128), (98, 97, 121, 86), (112, 113, 152, 151), (174, 134, 130, 176), (95, 98, 86, 87), (113, 114, 153, 152), (102, 101, 120, 91), (119, 118, 185, 186), (172, 126, 125, 135, 140, 139, 124, 123, 173), (161, 119, 186, 187), (100, 99, 88, 96), (143, 161, 187, 105), (165, 136, 137, 127), (118, 117, 178, 185), (158, 160, 162, 94, 93, 103, 122, 85, 84), (107, 106, 145, 146), (116, 115, 179, 170), (134, 132, 131, 130), (164, 133, 129, 171), (133, 138, 128, 129), (132, 164, 171, 131), (155, 154, 180, 177, 175, 167, 166, 157, 156), (144, 143, 105, 104), (117, 116, 170, 178), (115, 163, 169, 179), (81, 83, 168, 184, 183, 182, 181, 82, 80), (90, 153, 114, 92), (80, 82, 160, 158), (107, 146, 169, 163), (83, 81, 156, 157), (141, 142, 144, 104), (84, 85, 126, 172), (89, 159, 174, 176), (154, 155, 173, 123), (205, 236, 238, 207), (194, 192, 193, 202), (207, 238, 239, 208), (197, 220, 196, 200), (208, 239, 240, 209), (199, 190, 191, 245), (209, 240, 241, 210), (229, 230, 232, 233), (201, 219, 189, 195), (210, 241, 242, 211), (231, 222, 221, 249), (198, 188, 220, 197), (211, 242, 243, 212), (253, 254, 224, 228), (195, 189, 188, 198), (212, 243, 244, 213), (202, 193, 219, 201), (218, 258, 257, 217), (246, 259, 258, 218), (200, 196, 190, 199), (234, 204, 259, 246), (249, 221, 230, 229), (217, 257, 255, 216), (206, 237, 236, 205), (215, 251, 256, 214), (228, 224, 225, 226), (248, 252, 223, 227), (227, 223, 222, 231), (226, 225, 252, 248), (235, 203, 204, 234), (216, 255, 251, 215), (214, 256, 250, 247), (192, 194, 213, 244), (206, 247, 250, 237), (232, 203, 235, 233), (191, 254, 253, 245), (106, 107, 206, 205), (108, 106, 205, 207), (109, 108, 207, 208), (110, 109, 208, 209), (111, 110, 209, 210), (112, 111, 210, 211), (113, 112, 211, 212), (114, 113, 212, 213), (116, 117, 216, 215), (118, 119, 218, 217), (143, 144, 235, 234), (117, 118, 217, 216), (119, 161, 246, 218), (161, 143, 234, 246), (142, 136, 229, 233), (92, 114, 213, 194), (107, 163, 247, 206), (144, 142, 233, 235), (287, 288, 270, 271, 275, 276, 274, 272, 273), (281, 264, 265, 269, 268, 266, 267, 283, 282), (278, 279, 280, 284, 285, 289, 290, 291, 277), (261, 260, 262, 292, 293, 294, 295, 286, 263), (260, 281, 282, 262), (263, 280, 279, 261), (264, 287, 273, 265), (277, 270, 288, 278), (4, 0, 94, 162), (197, 200, 100, 97), (2, 3, 122, 103), (190, 88, 89, 191), (36, 77, 292, 262, 82, 181), (134, 228, 226, 132), (155, 156, 279, 278), (15, 24, 135, 125), (248, 227, 133, 164), (12, 11, 171, 129), (165, 249, 229, 136), (226, 248, 164, 132), (23, 17, 139, 140), (47, 46, 189, 219), (41, 40, 267, 266), (34, 35, 187, 186), (71, 41, 266, 268), (32, 33, 185, 178), (28, 29, 166, 167), (31, 32, 178, 170), (154, 277, 291, 64, 30, 180), (163, 115, 214, 247), (61, 53, 272, 274), (160, 282, 283, 42, 4, 162), (73, 60, 276, 275), (29, 63, 284, 280, 157, 166), (7, 8, 87, 86), (19, 18, 147, 148), (82, 262, 282, 160), (227, 231, 138, 133), (20, 19, 148, 149), (27, 39, 184, 168), (81, 261, 279, 156), (21, 20, 149, 150), (38, 37, 182, 183), (172, 173, 288, 287), (44, 43, 196, 220), (22, 21, 150, 151), (0, 1, 93, 94), (174, 253, 228, 134), (40, 42, 283, 267), (45, 44, 220, 188), (11, 10, 131, 171), (72, 71, 268, 269), (100, 200, 199, 99)])
_uv = me_circle_002.uv_layers.new(name='UVMap')
_uv.uv.foreach_set('vector', [0.2866, 0.7001, 0.2945, 0.7068, 0.2886, 0.7127, 0.2816, 0.7066, 0.2062, 0.7064, 0.214, 0.6996, 0.2191, 0.7062, 0.2121, 0.7123, 0.2783, 0.6947, 0.2866, 0.7001, 0.2816, 0.7066, 0.2738, 0.7014, 0.6525, 0.1613, 0.6449, 0.1613, 0.6449, 0.1548, 0.6449, 0.1104, 0.6449, 0.1039, 0.6525, 0.1039, 0.629, 0.4778, 0.6864, 0.4778, 0.6864, 0.6228, 0.629, 0.6228, 0.6238, 0.03878, 0.5665, 0.03878, 0.5665, 0.02725, 0.5729, 0.02725, 0.6174, 0.02725, 0.6238, 0.02725, 0.308, 0.2792, 0.3024, 0.2879, 0.2956, 0.2827, 0.301, 0.2745, 0.6785, 0.09323, 0.6709, 0.09323, 0.6709, 0.03592, 0.6785, 0.03592, 0.6984, 0.1163, 0.7557, 0.1163, 0.7557, 0.1239, 0.7493, 0.1239, 0.7049, 0.1239, 0.6984, 0.1239, 0.3007, 0.7872, 0.294, 0.7951, 0.2881, 0.7892, 0.2942, 0.7822, 0.2945, 0.7068, 0.2866, 0.7001, 0.3531, 0.6097, 0.3718, 0.6279, 0.5665, 0.4546, 0.5665, 0.443, 0.5729, 0.443, 0.6174, 0.443, 0.6238, 0.443, 0.6238, 0.4546, 0.697, 0.1437, 0.7543, 0.1437, 0.7543, 0.1513, 0.697, 0.1513, 0.2777, 0.8076, 0.2862, 0.8019, 0.3546, 0.8911, 0.3357, 0.9108, 0.5729, 0.57, 0.5665, 0.57, 0.5665, 0.5585, 0.6238, 0.5585, 0.6238, 0.57, 0.6174, 0.57, 0.3906, 0.6461, 0.3013, 0.7146, 0.2945, 0.7068, 0.3718, 0.6279, 0.1097, 0.8552, 0.1286, 0.8736, 0.1227, 0.8796, 0.1038, 0.8614, 0.5729, 0.3621, 0.5665, 0.3621, 0.5665, 0.3506, 0.6238, 0.3506, 0.6238, 0.3621, 0.6174, 0.3621, 0.2866, 0.7001, 0.2783, 0.6947, 0.3338, 0.5904, 0.3531, 0.6097, 0.3007, 0.7872, 0.3061, 0.7789, 0.4103, 0.8344, 0.3911, 0.8537, 0.2125, 0.1969, 0.2213, 0.1911, 0.2262, 0.1984, 0.2179, 0.2039, 0.307, 0.7231, 0.3013, 0.7146, 0.3906, 0.6461, 0.4103, 0.6651, 0.3546, 0.8911, 0.2862, 0.8019, 0.294, 0.7951, 0.3728, 0.8723, 0.3061, 0.7789, 0.3007, 0.7872, 0.2942, 0.7822, 0.2994, 0.7744, 0.2044, 0.204, 0.2125, 0.1969, 0.2179, 0.2039, 0.2106, 0.2101, 0.294, 0.7951, 0.3007, 0.7872, 0.3911, 0.8537, 0.3728, 0.8723, 0.6876, 0.3328, 0.6302, 0.3328, 0.6302, 0.1877, 0.6876, 0.1877, 0.1474, 0.8919, 0.1667, 0.9109, 0.1607, 0.917, 0.1415, 0.898, 0.7479, 0.1285, 0.7543, 0.1285, 0.7543, 0.1361, 0.697, 0.1361, 0.697, 0.1285, 0.7035, 0.1285, 0.2225, 0.6939, 0.214, 0.6996, 0.1455, 0.6104, 0.1645, 0.5907, 0.1976, 0.2122, 0.2044, 0.204, 0.2106, 0.2101, 0.2043, 0.2173, 0.1995, 0.7142, 0.1941, 0.7226, 0.0899, 0.6672, 0.1091, 0.6478, 0.1455, 0.6104, 0.214, 0.6996, 0.2062, 0.7064, 0.1274, 0.6292, 0.2062, 0.7064, 0.1995, 0.7142, 0.1091, 0.6478, 0.1274, 0.6292, 0.6785, 0.03592, 0.6861, 0.03592, 0.6861, 0.04236, 0.6861, 0.08679, 0.6861, 0.09323, 0.6785, 0.09323, 0.1919, 0.2208, 0.1976, 0.2122, 0.2043, 0.2173, 0.1989, 0.2255, 0.2136, 0.8013, 0.222, 0.8067, 0.1667, 0.9109, 0.1474, 0.8919, 0.2058, 0.7947, 0.2136, 0.8013, 0.1474, 0.8919, 0.1286, 0.8736, 0.1097, 0.8552, 0.1989, 0.7869, 0.2058, 0.7947, 0.1286, 0.8736, 0.1933, 0.7784, 0.1989, 0.7869, 0.1097, 0.8552, 0.09019, 0.8364, 0.2878, 0.1976, 0.296, 0.2044, 0.2899, 0.2106, 0.2827, 0.2043, 0.7493, 0.0859, 0.7557, 0.0859, 0.7557, 0.0935, 0.6984, 0.0935, 0.6984, 0.0859, 0.7049, 0.0859, 0.629, 0.3328, 0.6864, 0.3328, 0.6864, 0.4778, 0.629, 0.4778, 0.6984, 0.0935, 0.7557, 0.0935, 0.7557, 0.1011, 0.6984, 0.1011, 0.1417, 0.1044, 0.1227, 0.124, 0.1164, 0.1179, 0.1354, 0.09827, 0.1037, 0.1435, 0.08396, 0.1635, 0.07766, 0.1572, 0.09736, 0.1373, 0.6174, 0.3825, 0.6174, 0.3621, 0.6238, 0.3621, 0.6238, 0.3825, 0.7512, 0.1863, 0.6939, 0.1863, 0.6939, 0.183, 0.7512, 0.183, 0.6939, 0.2436, 0.6939, 0.2402, 0.7512, 0.2402, 0.7512, 0.2436, 0.1969, 0.2875, 0.191, 0.2787, 0.1984, 0.2738, 0.2038, 0.2821, 0.6174, 0.2351, 0.6174, 0.2148, 0.6238, 0.2148, 0.6238, 0.2351, 0.6876, 0.6228, 0.6876, 0.7678, 0.6302, 0.7678, 0.6302, 0.6228, 0.7512, 0.2571, 0.6939, 0.2571, 0.6939, 0.2537, 0.7512, 0.2537, 0.204, 0.2956, 0.1969, 0.2875, 0.2038, 0.2821, 0.2101, 0.2894, 0.6709, 0.03592, 0.6709, 0.09323, 0.6633, 0.09323, 0.6633, 0.03592, 0.7035, 0.1665, 0.697, 0.1665, 0.697, 0.1589, 0.7543, 0.1589, 0.7543, 0.1665, 0.7479, 0.1665, 0.2208, 0.3081, 0.2121, 0.3025, 0.2173, 0.2957, 0.2255, 0.3011, 0.6939, 0.2402, 0.6939, 0.2368, 0.7512, 0.2368, 0.7512, 0.2402, 0.2862, 0.8019, 0.2777, 0.8076, 0.273, 0.8004, 0.2811, 0.7952, 0.2955, 0.296, 0.3772, 0.376, 0.3583, 0.3955, 0.2874, 0.3031, 0.697, 0.1513, 0.7543, 0.1513, 0.7543, 0.1589, 0.697, 0.1589, 0.7557, 0.1087, 0.7557, 0.1163, 0.6984, 0.1163, 0.6984, 0.1087, 0.2791, 0.192, 0.3366, 0.08372, 0.3567, 0.1037, 0.2878, 0.1976, 0.3961, 0.3567, 0.3772, 0.376, 0.2955, 0.296, 0.3024, 0.2879, 0.6238, 0.3506, 0.5665, 0.3506, 0.5665, 0.2467, 0.6238, 0.2467, 0.2874, 0.3031, 0.3583, 0.3955, 0.3387, 0.4159, 0.2786, 0.3089, 0.3031, 0.2125, 0.3956, 0.1414, 0.416, 0.1611, 0.309, 0.2213, 0.308, 0.2792, 0.416, 0.3367, 0.3961, 0.3567, 0.3024, 0.2879, 0.3567, 0.1037, 0.376, 0.1226, 0.296, 0.2044, 0.2878, 0.1976, 0.3024, 0.2879, 0.2955, 0.296, 0.2894, 0.2899, 0.2956, 0.2827, 0.1227, 0.124, 0.1037, 0.1435, 0.09736, 0.1373, 0.1164, 0.1179, 0.296, 0.2044, 0.376, 0.1226, 0.3956, 0.1414, 0.3031, 0.2125, 0.1613, 0.08422, 0.1417, 0.1044, 0.1354, 0.09827, 0.1549, 0.07806, 0.6174, 0.2148, 0.6174, 0.1947, 0.6238, 0.1947, 0.6238, 0.2148, 0.2208, 0.3081, 0.1634, 0.4163, 0.1434, 0.3964, 0.2121, 0.3025, 0.1969, 0.2875, 0.1045, 0.3586, 0.08402, 0.339, 0.191, 0.2787, 0.1434, 0.3964, 0.124, 0.3775, 0.204, 0.2956, 0.2121, 0.3025, 0.204, 0.2956, 0.124, 0.3775, 0.1045, 0.3586, 0.1969, 0.2875, 0.7512, 0.2604, 0.6939, 0.2604, 0.6939, 0.2571, 0.7512, 0.2571, 0.5729, 0.3621, 0.5729, 0.3825, 0.5665, 0.3825, 0.5665, 0.3621, 0.6829, 0.1548, 0.6829, 0.1613, 0.6753, 0.1613, 0.6753, 0.1039, 0.6829, 0.1039, 0.6829, 0.1104, 0.2125, 0.1969, 0.1417, 0.1044, 0.1613, 0.08422, 0.2213, 0.1911, 0.2044, 0.204, 0.1227, 0.124, 0.1417, 0.1044, 0.2125, 0.1969, 0.1037, 0.1435, 0.1227, 0.124, 0.2044, 0.204, 0.1976, 0.2122, 0.1919, 0.2208, 0.08396, 0.1635, 0.1037, 0.1435, 0.1976, 0.2122, 0.7512, 0.2537, 0.6939, 0.2537, 0.6939, 0.2503, 0.7512, 0.2503, 0.5729, 0.2148, 0.5729, 0.2351, 0.5665, 0.2351, 0.5665, 0.2148, 0.6174, 0.1947, 0.6174, 0.1746, 0.6238, 0.1746, 0.6238, 0.1947, 0.6753, 0.1039, 0.6753, 0.1613, 0.6677, 0.1613, 0.6677, 0.1039, 0.5729, 0.1947, 0.5729, 0.2148, 0.5665, 0.2148, 0.5665, 0.1947, 0.6174, 0.6105, 0.6174, 0.5904, 0.6238, 0.5904, 0.6238, 0.6105, 0.6238, 0.5585, 0.5665, 0.5585, 0.5665, 0.4546, 0.6238, 0.4546, 0.5729, 0.1746, 0.5729, 0.1947, 0.5665, 0.1947, 0.5665, 0.1746, 0.6174, 0.4227, 0.6174, 0.4026, 0.6238, 0.4026, 0.6238, 0.4227, 0.5729, 0.4026, 0.5729, 0.4227, 0.5665, 0.4227, 0.5665, 0.4026, 0.6939, 0.22, 0.6939, 0.2166, 0.7512, 0.2166, 0.7512, 0.22, 0.6984, 0.7509, 0.6984, 0.6626, 0.7429, 0.6626, 0.7429, 0.7509, 0.697, 0.1361, 0.7543, 0.1361, 0.7543, 0.1437, 0.697, 0.1437, 0.7808, 0.5313, 0.6976, 0.5313, 0.6976, 0.4894, 0.7808, 0.4894, 0.7557, 0.1011, 0.7557, 0.1087, 0.6984, 0.1087, 0.6984, 0.1011, 0.7815, 0.4038, 0.6983, 0.4038, 0.6983, 0.3619, 0.7815, 0.3619, 0.6864, 0.7678, 0.629, 0.7678, 0.629, 0.6228, 0.6864, 0.6228, 0.6978, 0.4875, 0.6978, 0.4043, 0.7397, 0.4043, 0.7397, 0.4875, 0.7402, 0.4875, 0.7402, 0.4043, 0.7821, 0.4043, 0.7821, 0.4875, 0.74, 0.658, 0.74, 0.5748, 0.7819, 0.5748, 0.7819, 0.658, 0.7395, 0.5748, 0.7395, 0.658, 0.6976, 0.658, 0.6976, 0.5748, 0.6677, 0.1613, 0.6601, 0.1613, 0.6601, 0.1039, 0.6677, 0.1039, 0.7512, 0.2672, 0.6939, 0.2672, 0.6939, 0.2638, 0.7512, 0.2638, 0.7808, 0.5743, 0.6976, 0.5743, 0.6976, 0.5324, 0.7808, 0.5324, 0.6238, 0.1427, 0.5665, 0.1427, 0.5665, 0.03878, 0.6238, 0.03878, 0.6481, 0.04236, 0.6481, 0.03592, 0.6557, 0.03592, 0.6557, 0.09323, 0.6481, 0.09323, 0.6481, 0.08679, 0.2955, 0.296, 0.2874, 0.3031, 0.2821, 0.2962, 0.2894, 0.2899, 0.6525, 0.1039, 0.6601, 0.1039, 0.6601, 0.1613, 0.6525, 0.1613, 0.7512, 0.2638, 0.6939, 0.2638, 0.6939, 0.2604, 0.7512, 0.2604, 0.2121, 0.3025, 0.204, 0.2956, 0.2101, 0.2894, 0.2173, 0.2957, 0.2874, 0.3031, 0.2786, 0.3089, 0.2737, 0.3016, 0.2821, 0.2962, 0.5729, 0.1542, 0.5729, 0.1746, 0.5665, 0.1746, 0.5665, 0.1542, 0.2218, 0.7581, 0.2235, 0.7628, 0.2004, 0.7736, 0.1971, 0.7646, 0.2524, 0.7798, 0.2574, 0.779, 0.2639, 0.8037, 0.2545, 0.8053, 0.2235, 0.7628, 0.226, 0.7673, 0.2056, 0.7817, 0.2004, 0.7736, 0.2739, 0.7676, 0.2765, 0.7632, 0.2994, 0.7744, 0.2942, 0.7822, 0.226, 0.7673, 0.2293, 0.7712, 0.2117, 0.7888, 0.2056, 0.7817, 0.2783, 0.7585, 0.2792, 0.7535, 0.3046, 0.756, 0.3028, 0.7654, 0.2293, 0.7712, 0.2332, 0.7745, 0.2186, 0.7948, 0.2117, 0.7888, 0.2579, 0.7226, 0.2529, 0.7216, 0.2553, 0.6962, 0.2648, 0.698, 0.2622, 0.7773, 0.2666, 0.7748, 0.2811, 0.7952, 0.273, 0.8004, 0.2332, 0.7745, 0.2376, 0.7771, 0.2265, 0.8, 0.2186, 0.7948, 0.267, 0.7269, 0.2626, 0.7243, 0.2738, 0.7014, 0.2816, 0.7066, 0.2706, 0.7715, 0.2739, 0.7676, 0.2942, 0.7822, 0.2881, 0.7892, 0.2376, 0.7771, 0.2423, 0.7789, 0.2354, 0.8034, 0.2265, 0.8, 0.2792, 0.7484, 0.2784, 0.7434, 0.3031, 0.7369, 0.3047, 0.7464, 0.2666, 0.7748, 0.2706, 0.7715, 0.2881, 0.7892, 0.2811, 0.7952, 0.2423, 0.7789, 0.2473, 0.7798, 0.2449, 0.8052, 0.2354, 0.8034, 0.2574, 0.779, 0.2622, 0.7773, 0.273, 0.8004, 0.2639, 0.8037, 0.2336, 0.7267, 0.2297, 0.7299, 0.2121, 0.7123, 0.2191, 0.7062, 0.1466, 0.001039, 0.1736, 0.06612, 0.1617, 0.07804, 0.1406, 0.0991, 0.1198, 0.1198, 0.0991, 0.1406, 0.07804, 0.1617, 0.06612, 0.1736, 0.001039, 0.1466, 0.238, 0.7242, 0.2336, 0.7267, 0.2191, 0.7062, 0.2272, 0.701, 0.2765, 0.7632, 0.2783, 0.7585, 0.3028, 0.7654, 0.2994, 0.7744, 0.2428, 0.7225, 0.238, 0.7242, 0.2272, 0.701, 0.2363, 0.6977, 0.2626, 0.7243, 0.2579, 0.7226, 0.2648, 0.698, 0.2738, 0.7014, 0.2297, 0.7299, 0.2263, 0.7338, 0.206, 0.7192, 0.2121, 0.7123, 0.4981, 0.1449, 0.433, 0.1736, 0.4211, 0.1617, 0.4, 0.1406, 0.3792, 0.1198, 0.3585, 0.0991, 0.3374, 0.07804, 0.3255, 0.06612, 0.3525, 0.001038, 0.221, 0.753, 0.2218, 0.7581, 0.1971, 0.7646, 0.1955, 0.7551, 0.2237, 0.7382, 0.222, 0.743, 0.1974, 0.736, 0.2008, 0.7271, 0.2784, 0.7434, 0.2767, 0.7386, 0.2998, 0.7279, 0.3031, 0.7369, 0.2742, 0.7342, 0.2709, 0.7303, 0.2886, 0.7127, 0.2946, 0.7198, 0.2709, 0.7303, 0.267, 0.7269, 0.2816, 0.7066, 0.2886, 0.7127, 0.2767, 0.7386, 0.2742, 0.7342, 0.2946, 0.7198, 0.2998, 0.7279, 0.001038, 0.3525, 0.06612, 0.3255, 0.07804, 0.3374, 0.0991, 0.3585, 0.1198, 0.3792, 0.1406, 0.4, 0.1617, 0.4211, 0.1719, 0.433, 0.1449, 0.4981, 0.2478, 0.7216, 0.2428, 0.7225, 0.2363, 0.6977, 0.2457, 0.6961, 0.2263, 0.7338, 0.2237, 0.7382, 0.2008, 0.7271, 0.206, 0.7192, 0.222, 0.743, 0.221, 0.748, 0.1956, 0.7455, 0.1974, 0.736, 0.3525, 0.4981, 0.3255, 0.433, 0.3374, 0.4211, 0.3585, 0.4, 0.3792, 0.3792, 0.4, 0.3585, 0.4211, 0.3374, 0.433, 0.3255, 0.4981, 0.3525, 0.2545, 0.8053, 0.2449, 0.8052, 0.2473, 0.7798, 0.2524, 0.7798, 0.4981, 0.3525, 0.433, 0.3255, 0.433, 0.1736, 0.4981, 0.1449, 0.221, 0.753, 0.1955, 0.7551, 0.1956, 0.7455, 0.221, 0.748, 0.3255, 0.433, 0.3525, 0.4981, 0.1449, 0.4981, 0.1719, 0.433, 0.2553, 0.6962, 0.2529, 0.7216, 0.2478, 0.7216, 0.2457, 0.6961, 0.3525, 0.001038, 0.3255, 0.06612, 0.1736, 0.06612, 0.1466, 0.001039, 0.3046, 0.756, 0.2792, 0.7535, 0.2792, 0.7484, 0.3047, 0.7464, 0.06612, 0.3255, 0.001038, 0.3525, 0.001039, 0.1466, 0.06612, 0.1736, 0.2205, 0.2419, 0.1953, 0.2348, 0.1989, 0.2255, 0.2223, 0.2369, 0.2529, 0.2196, 0.2554, 0.1935, 0.2652, 0.1954, 0.2581, 0.2205, 0.2223, 0.2369, 0.1989, 0.2255, 0.2043, 0.2173, 0.225, 0.2324, 0.2751, 0.2326, 0.2961, 0.2179, 0.3016, 0.2263, 0.2778, 0.2373, 0.225, 0.2324, 0.2043, 0.2173, 0.2106, 0.2101, 0.2285, 0.2283, 0.2796, 0.2423, 0.3049, 0.2357, 0.3066, 0.2455, 0.2805, 0.2476, 0.2285, 0.2283, 0.2106, 0.2101, 0.2179, 0.2039, 0.2326, 0.2249, 0.2577, 0.2796, 0.2643, 0.3049, 0.2545, 0.3066, 0.2524, 0.2805, 0.2631, 0.2224, 0.2745, 0.1989, 0.2827, 0.2043, 0.2677, 0.2251, 0.2326, 0.2249, 0.2179, 0.2039, 0.2262, 0.1984, 0.2373, 0.2222, 0.2673, 0.2752, 0.2821, 0.2962, 0.2737, 0.3016, 0.2627, 0.2778, 0.2717, 0.2285, 0.2899, 0.2106, 0.2961, 0.2179, 0.2751, 0.2326, 0.2373, 0.2222, 0.2262, 0.1984, 0.2356, 0.1951, 0.2423, 0.2204, 0.2804, 0.2529, 0.3065, 0.2555, 0.3046, 0.2652, 0.2795, 0.2581, 0.2677, 0.2251, 0.2827, 0.2043, 0.2899, 0.2106, 0.2717, 0.2285, 0.2423, 0.2204, 0.2356, 0.1951, 0.2454, 0.1934, 0.2475, 0.2195, 0.2581, 0.2205, 0.2652, 0.1954, 0.2745, 0.1989, 0.2631, 0.2224, 0.2323, 0.275, 0.2173, 0.2957, 0.2101, 0.2894, 0.2282, 0.2715, 0.2369, 0.2776, 0.2255, 0.3011, 0.2173, 0.2957, 0.2323, 0.275, 0.2778, 0.2373, 0.3016, 0.2263, 0.3049, 0.2357, 0.2796, 0.2423, 0.2419, 0.2795, 0.2348, 0.3047, 0.2255, 0.3011, 0.2369, 0.2776, 0.2627, 0.2778, 0.2737, 0.3016, 0.2643, 0.3049, 0.2577, 0.2796, 0.2282, 0.2715, 0.2101, 0.2894, 0.2038, 0.2821, 0.2248, 0.2674, 0.2195, 0.2471, 0.1934, 0.2446, 0.1953, 0.2348, 0.2205, 0.2419, 0.2221, 0.2627, 0.1984, 0.2738, 0.195, 0.2644, 0.2204, 0.2577, 0.2795, 0.2581, 0.3046, 0.2652, 0.301, 0.2745, 0.2776, 0.2631, 0.2749, 0.2677, 0.2956, 0.2827, 0.2894, 0.2899, 0.2714, 0.2717, 0.2714, 0.2717, 0.2894, 0.2899, 0.2821, 0.2962, 0.2673, 0.2752, 0.2776, 0.2631, 0.301, 0.2745, 0.2956, 0.2827, 0.2749, 0.2677, 0.2471, 0.2804, 0.2445, 0.3065, 0.2348, 0.3047, 0.2419, 0.2795, 0.2248, 0.2674, 0.2038, 0.2821, 0.1984, 0.2738, 0.2221, 0.2627, 0.2204, 0.2577, 0.195, 0.2644, 0.1933, 0.2545, 0.2195, 0.2524, 0.2554, 0.1935, 0.2529, 0.2196, 0.2475, 0.2195, 0.2454, 0.1934, 0.2195, 0.2471, 0.2195, 0.2524, 0.1933, 0.2545, 0.1934, 0.2446, 0.2545, 0.3066, 0.2445, 0.3065, 0.2471, 0.2804, 0.2524, 0.2805, 0.3066, 0.2455, 0.3065, 0.2555, 0.2804, 0.2529, 0.2805, 0.2476, 0.7512, 0.2941, 0.7512, 0.2975, 0.6939, 0.2975, 0.6939, 0.2941, 0.7512, 0.2907, 0.7512, 0.2941, 0.6939, 0.2941, 0.6939, 0.2907, 0.7512, 0.2874, 0.7512, 0.2907, 0.6939, 0.2907, 0.6939, 0.2874, 0.7512, 0.284, 0.7512, 0.2874, 0.6939, 0.2874, 0.6939, 0.284, 0.7512, 0.2806, 0.7512, 0.284, 0.6939, 0.284, 0.6939, 0.2806, 0.7512, 0.2773, 0.7512, 0.2806, 0.6939, 0.2806, 0.6939, 0.2773, 0.7512, 0.2739, 0.7512, 0.2773, 0.6939, 0.2773, 0.6939, 0.2739, 0.7512, 0.2705, 0.7512, 0.2739, 0.6939, 0.2739, 0.6939, 0.2705, 0.7512, 0.1863, 0.7512, 0.1897, 0.6939, 0.1897, 0.6939, 0.1863, 0.7512, 0.1931, 0.7512, 0.1964, 0.6939, 0.1964, 0.6939, 0.1931, 0.7512, 0.2032, 0.7512, 0.2065, 0.6939, 0.2065, 0.6939, 0.2032, 0.7512, 0.1897, 0.7512, 0.1931, 0.6939, 0.1931, 0.6939, 0.1897, 0.7512, 0.1964, 0.7512, 0.1998, 0.6939, 0.1998, 0.6939, 0.1964, 0.7512, 0.1998, 0.7512, 0.2032, 0.6939, 0.2032, 0.6939, 0.1998, 0.7512, 0.2099, 0.7512, 0.2133, 0.6939, 0.2133, 0.6939, 0.2099, 0.7512, 0.2672, 0.7512, 0.2705, 0.6939, 0.2705, 0.6939, 0.2672, 0.7512, 0.2975, 0.7512, 0.3008, 0.6939, 0.3008, 0.6939, 0.2975, 0.7512, 0.2065, 0.7512, 0.2099, 0.6939, 0.2099, 0.6939, 0.2065, 0.353, 0.9982, 0.1469, 0.9982, 0.1753, 0.9297, 0.1918, 0.9297, 0.2211, 0.9297, 0.2499, 0.9297, 0.2788, 0.9297, 0.308, 0.9297, 0.3246, 0.9297, 0.4987, 0.6464, 0.4987, 0.8525, 0.4302, 0.8241, 0.4302, 0.8075, 0.4302, 0.7783, 0.4302, 0.7494, 0.4302, 0.7206, 0.4302, 0.6913, 0.4302, 0.6748, 0.001175, 0.8525, 0.001175, 0.6464, 0.06968, 0.6748, 0.06968, 0.6913, 0.06968, 0.7206, 0.06968, 0.7494, 0.06968, 0.7783, 0.06968, 0.8075, 0.06968, 0.8241, 0.1469, 0.5007, 0.353, 0.5007, 0.3246, 0.5692, 0.308, 0.5692, 0.2788, 0.5692, 0.2499, 0.5692, 0.2211, 0.5692, 0.1918, 0.5692, 0.1753, 0.5692, 0.353, 0.5007, 0.4987, 0.6464, 0.4302, 0.6748, 0.3246, 0.5692, 0.1753, 0.5692, 0.06968, 0.6748, 0.001175, 0.6464, 0.1469, 0.5007, 0.4987, 0.8525, 0.353, 0.9982, 0.3246, 0.9297, 0.4302, 0.8241, 0.06968, 0.8241, 0.1753, 0.9297, 0.1469, 0.9982, 0.001175, 0.8525, 0.6174, 0.6509, 0.6174, 0.6305, 0.6238, 0.6305, 0.6238, 0.6509, 0.6939, 0.2503, 0.6939, 0.247, 0.7512, 0.247, 0.7512, 0.2503, 0.6174, 0.5904, 0.6174, 0.57, 0.6238, 0.57, 0.6238, 0.5904, 0.6557, 0.09323, 0.6557, 0.03592, 0.6633, 0.03592, 0.6633, 0.09323, 0.6174, 0.7779, 0.5729, 0.7779, 0.5665, 0.7779, 0.5665, 0.7664, 0.6238, 0.7664, 0.6238, 0.7779, 0.7512, 0.2335, 0.6939, 0.2335, 0.6939, 0.2301, 0.7512, 0.2301, 0.6876, 0.3328, 0.6876, 0.4778, 0.6302, 0.4778, 0.6302, 0.3328, 0.6174, 0.443, 0.6174, 0.4227, 0.6238, 0.4227, 0.6238, 0.443, 0.6939, 0.2267, 0.6939, 0.2234, 0.7512, 0.2234, 0.7512, 0.2267, 0.2945, 0.7068, 0.3013, 0.7146, 0.2946, 0.7198, 0.2886, 0.7127, 0.7512, 0.2166, 0.6939, 0.2166, 0.6939, 0.2133, 0.7512, 0.2133, 0.6939, 0.2301, 0.6939, 0.2267, 0.7512, 0.2267, 0.7512, 0.2301, 0.6174, 0.4026, 0.6174, 0.3825, 0.6238, 0.3825, 0.6238, 0.4026, 0.2791, 0.192, 0.2878, 0.1976, 0.2827, 0.2043, 0.2745, 0.1989, 0.5729, 0.6105, 0.5729, 0.6305, 0.5665, 0.6305, 0.5665, 0.6105, 0.214, 0.6996, 0.2225, 0.6939, 0.2272, 0.701, 0.2191, 0.7062, 0.5729, 0.5904, 0.5729, 0.6105, 0.5665, 0.6105, 0.5665, 0.5904, 0.1995, 0.7142, 0.2062, 0.7064, 0.2121, 0.7123, 0.206, 0.7192, 0.6174, 0.1746, 0.6174, 0.1542, 0.6238, 0.1542, 0.6238, 0.1746, 0.1941, 0.7226, 0.1995, 0.7142, 0.206, 0.7192, 0.2008, 0.7271, 0.6238, 0.2467, 0.5665, 0.2467, 0.5665, 0.2351, 0.5729, 0.2351, 0.6174, 0.2351, 0.6238, 0.2351, 0.7512, 0.3008, 0.7512, 0.3042, 0.6939, 0.3042, 0.6939, 0.3008, 0.5729, 0.4227, 0.5729, 0.443, 0.5665, 0.443, 0.5665, 0.4227, 0.6238, 0.6624, 0.5665, 0.6624, 0.5665, 0.6509, 0.5729, 0.6509, 0.6174, 0.6509, 0.6238, 0.6509, 0.5729, 0.3825, 0.5729, 0.4026, 0.5665, 0.4026, 0.5665, 0.3825, 0.6174, 0.1542, 0.5729, 0.1542, 0.5665, 0.1542, 0.5665, 0.1427, 0.6238, 0.1427, 0.6238, 0.1542, 0.294, 0.7951, 0.2862, 0.8019, 0.2811, 0.7952, 0.2881, 0.7892, 0.1989, 0.7869, 0.1933, 0.7784, 0.2004, 0.7736, 0.2056, 0.7817, 0.6238, 0.7664, 0.5665, 0.7664, 0.5665, 0.6624, 0.6238, 0.6624, 0.6939, 0.2234, 0.6939, 0.22, 0.7512, 0.22, 0.7512, 0.2234, 0.2058, 0.7947, 0.1989, 0.7869, 0.2056, 0.7817, 0.2117, 0.7888, 0.09019, 0.8364, 0.1097, 0.8552, 0.1038, 0.8614, 0.08425, 0.8426, 0.6876, 0.6228, 0.6302, 0.6228, 0.6302, 0.4778, 0.6876, 0.4778, 0.2136, 0.8013, 0.2058, 0.7947, 0.2117, 0.7888, 0.2186, 0.7948, 0.1286, 0.8736, 0.1474, 0.8919, 0.1415, 0.898, 0.1227, 0.8796, 0.629, 0.3328, 0.629, 0.1877, 0.6864, 0.1877, 0.6864, 0.3328, 0.3031, 0.2125, 0.309, 0.2213, 0.3016, 0.2263, 0.2961, 0.2179, 0.222, 0.8067, 0.2136, 0.8013, 0.2186, 0.7948, 0.2265, 0.8, 0.6174, 0.6305, 0.6174, 0.6105, 0.6238, 0.6105, 0.6238, 0.6305, 0.7512, 0.2368, 0.6939, 0.2368, 0.6939, 0.2335, 0.7512, 0.2335, 0.5729, 0.6305, 0.5729, 0.6509, 0.5665, 0.6509, 0.5665, 0.6305, 0.296, 0.2044, 0.3031, 0.2125, 0.2961, 0.2179, 0.2899, 0.2106, 0.3013, 0.7146, 0.307, 0.7231, 0.2998, 0.7279, 0.2946, 0.7198, 0.5729, 0.57, 0.5729, 0.5904, 0.5665, 0.5904, 0.5665, 0.57, 0.7512, 0.247, 0.6939, 0.247, 0.6939, 0.2436, 0.7512, 0.2436])
me_circle_002.materials.append(mat_innergear)
me_circle_002.use_remesh_preserve_volume = False
me_circle_002.use_remesh_preserve_attributes = False
me_circle_002.use_mirror_vertex_groups = False
me_circle_002.update()

# ---- objects
ob_circle = bpy.data.objects.new('Circle', me_circle)
ob_circle_002 = bpy.data.objects.new('Circle.002', me_circle_002)

# ---- transforms, parenting, visibility, modifiers, constraints
ob_circle.location = (0.0, 0.0, 0.0)
ob_circle.lineart.crease_threshold = 0.0
ob_circle_002.location = (0.0, 0.0, 0.0)
ob_circle_002.lineart.crease_threshold = 0.0

# ---- collection membership
col_collection.objects.link(ob_circle)
col_collection.objects.link(ob_circle_002)

# ---- scene / render settings (as saved in the file)
scene.frame_start = 1; scene.frame_end = 250; scene.frame_set(75)
scene.render.engine = 'CYCLES'
scene.cycles.use_denoising = False
scene.cycles.samples = 128
scene.cycles.sampling_pattern = 'TABULATED_SOBOL'
scene.cycles.use_adaptive_sampling = False
scene.cycles.use_light_tree = False
scene.cycles.bake_type = 'NORMAL'
scene.view_settings.view_transform = 'Filmic'
bpy.context.view_layer.update()

# ---- added for rendering (the .blend has no active camera and no usable light): camera, sun
cam_auto = bpy.data.cameras.new('AutoCamera')
cam_auto.lens = 50.0
cam_auto.sensor_width = 36.0
cam_auto.clip_end = 1000.0
ob_auto_camera = bpy.data.objects.new('AutoCamera', cam_auto)
scene.collection.objects.link(ob_auto_camera)
ob_auto_camera.location = (3.34887, -4.01864, 2.6791)
ob_auto_camera.rotation_euler = (1.09748, -7.21219e-08, 0.694738)
scene.camera = ob_auto_camera
light_auto_sun = bpy.data.lights.new('AutoSun', 'SUN')
light_auto_sun.energy = 3.0
light_auto_sun.angle = 0.0523599
ob_auto_sun = bpy.data.objects.new('AutoSun', light_auto_sun)
scene.collection.objects.link(ob_auto_sun)
ob_auto_sun.rotation_euler = (0.872665, 0.174533, 0.523599)
bpy.context.view_layer.update()
